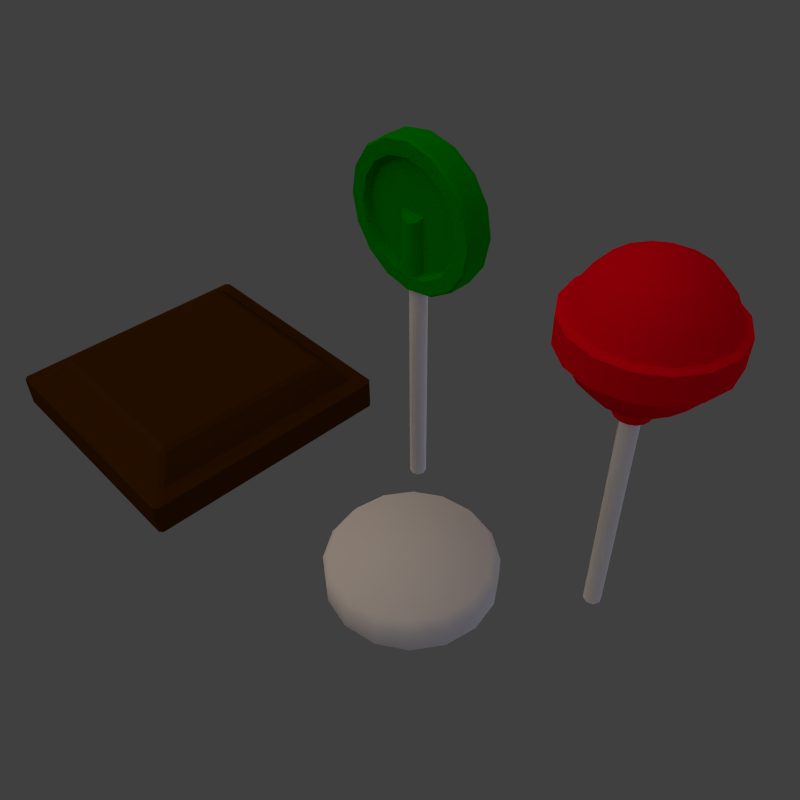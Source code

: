 # Source: candy_pack.blend  (saved by Blender 2.69.0; exported with 4.5.12 LTS)
import bpy
from mathutils import Matrix  # noqa: F401  (used for matrix-valued properties, if any)

bpy.ops.wm.read_factory_settings(use_empty=True)
scene = bpy.context.scene
scene.name = 'Scene'

# ---- collections
col_collection_1 = bpy.data.collections.new('Collection 1'); scene.collection.children.link(col_collection_1)

# ---- materials (node trees are filled in below, after node groups)
mat_whitepeppermint = bpy.data.materials.new('WhitePeppermint')
mat_whitepeppermint.alpha_threshold = 0.0
mat_whitepeppermint.use_transparent_shadow = False
mat_whitepeppermint.roughness = 0.5
mat_whitepeppermint.specular_intensity = 1.0
mat_whitepeppermint.line_color = (0.0, 0.0, 0.0, 1.0)
mat_chocolate = bpy.data.materials.new('Chocolate')
mat_chocolate.alpha_threshold = 0.0
mat_chocolate.use_transparent_shadow = False
mat_chocolate.diffuse_color = (0.06, 0.02, 0.0, 1.0)
mat_chocolate.specular_color = (0.7638, 0.652, 0.4738)
mat_chocolate.roughness = 0.5
mat_chocolate.specular_intensity = 0.35
mat_chocolate.line_color = (0.0, 0.0, 0.0, 1.0)
mat_hardcandygreen = bpy.data.materials.new('HardCandyGreen')
mat_hardcandygreen.alpha_threshold = 0.0
mat_hardcandygreen.use_transparent_shadow = False
mat_hardcandygreen.preview_render_type = 'SHADERBALL'
mat_hardcandygreen.diffuse_color = (0.0, 0.3354, 0.0, 1.0)
mat_hardcandygreen.roughness = 0.5
mat_hardcandygreen.specular_intensity = 1.0
mat_hardcandygreen.line_color = (0.0, 0.0, 0.0, 0.8)
mat_papermatte = bpy.data.materials.new('PaperMatte')
mat_papermatte.alpha_threshold = 0.0
mat_papermatte.use_transparent_shadow = False
mat_papermatte.diffuse_color = (0.9, 0.9, 0.9, 1.0)
mat_papermatte.roughness = 0.5
mat_papermatte.specular_intensity = 0.0
mat_papermatte.line_color = (0.0, 0.0, 0.0, 1.0)
mat_hardcandyred = bpy.data.materials.new('HardCandyRed')
mat_hardcandyred.alpha_threshold = 0.0
mat_hardcandyred.use_transparent_shadow = False
mat_hardcandyred.preview_render_type = 'SHADERBALL'
mat_hardcandyred.diffuse_color = (0.7999, 0.0, 0.01011, 1.0)
mat_hardcandyred.roughness = 0.5
mat_hardcandyred.specular_intensity = 1.0
mat_hardcandyred.line_color = (0.0, 0.0, 0.0, 0.8)

# ---- material node trees

# ---- world
world_world = bpy.data.worlds.new('World'); scene.world = world_world
world_world.color = (0.05088, 0.05088, 0.05088)
world_world.use_sun_shadow = False
world_world.sun_shadow_jitter_overblur = 0.0
world_world.cycles.sampling_method = 'MANUAL'
world_world.cycles.sample_map_resolution = 256
world_world.light_settings.ao_factor = 0.33

# ---- cameras
cam_camera = bpy.data.cameras.new('Camera')
cam_camera.clip_end = 100.0
cam_camera.lens = 35.0
cam_camera.sensor_width = 32.0
cam_camera.sensor_height = 18.0
cam_camera.ortho_scale = 7.314
cam_camera.dof.focus_distance = 0.0
cam_camera.dof.aperture_fstop = 128.0

# ---- lights
light_filllight = bpy.data.lights.new('FillLight', 'SUN')
light_filllight.color = (0.6961, 0.6865, 1.0)
light_filllight.transmission_factor = 0.0
light_filllight.angle = 1.571
light_filllight.energy = 0.25
light_filllight.shadow_buffer_clip_start = 0.5
light_filllight.shadow_soft_size = 1.0
light_filllight.shadow_cascade_max_distance = 1000.0
light_filllight.cycles.use_multiple_importance_sampling = False
light_keylight = bpy.data.lights.new('KeyLight', 'SUN')
light_keylight.color = (0.814, 0.6377, 0.5099)
light_keylight.transmission_factor = 0.0
light_keylight.angle = 1.571
light_keylight.energy = 1.0
light_keylight.shadow_buffer_clip_start = 0.5
light_keylight.shadow_soft_size = 1.0
light_keylight.shadow_cascade_max_distance = 1000.0
light_keylight.cycles.use_multiple_importance_sampling = False
light_rimlight = bpy.data.lights.new('RimLight', 'SUN')
light_rimlight.color = (0.7067, 0.7067, 0.7067)
light_rimlight.transmission_factor = 0.0
light_rimlight.angle = 1.571
light_rimlight.energy = 0.5
light_rimlight.shadow_buffer_clip_start = 0.5
light_rimlight.shadow_soft_size = 1.0
light_rimlight.shadow_cascade_max_distance = 1000.0
light_rimlight.cycles.use_multiple_importance_sampling = False

# ---- meshes
me_peppermintmesh = bpy.data.meshes.new('PeppermintMesh')
me_peppermintmesh.from_pydata([(0.0, 0.021, 0.01265), (-0.008036, 0.0194, 0.01265), (-0.01485, 0.01485, 0.01265), (-0.0194, 0.008036, 0.01265), (-0.021, -9.179e-10, 0.01265), (-0.0194, -0.008036, 0.01265), (-0.01485, -0.01485, 0.01265), (-0.008036, -0.0194, 0.01265), (-3.171e-09, -0.021, 0.01265), (0.008036, -0.0194, 0.01265), (0.01485, -0.01485, 0.01265), (0.0194, -0.008036, 0.01265), (0.021, 2.504e-10, 0.01265), (0.0194, 0.008036, 0.01265), (0.01485, 0.01485, 0.01265), (0.008036, 0.0194, 0.01265), (7.823e-11, 0.0231, 0.009707), (-0.00884, 0.02134, 0.009707), (-0.01633, 0.01633, 0.009707), (-0.02134, 0.00884, 0.009707), (-0.0231, -1.033e-09, 0.009707), (-0.02134, -0.00884, 0.009707), (-0.01633, -0.01633, 0.009707), (-0.00884, -0.02134, 0.009707), (-3.41e-09, -0.0231, 0.009707), (0.00884, -0.02134, 0.009707), (0.01633, -0.01633, 0.009707), (0.02134, -0.00884, 0.009707), (0.0231, 2.52e-10, 0.009707), (0.02134, 0.00884, 0.009707), (0.01633, 0.01633, 0.009707), (0.00884, 0.02134, 0.009707), (7.823e-11, 0.0231, 0.002987), (-0.00884, 0.02134, 0.002987), (-0.01633, 0.01633, 0.002987), (-0.02134, 0.00884, 0.002987), (-3.41e-09, -0.0231, 0.002987), (0.00884, -0.02134, 0.002987), (0.01633, -0.01633, 0.002987), (0.02134, -0.00884, 0.002987), (0.0231, 2.52e-10, 0.002987), (0.02134, 0.00884, 0.002987), (0.01633, 0.01633, 0.002987), (0.00884, 0.02134, 0.002987), (7.927e-10, 0.021, 4.681e-05), (0.008036, 0.0194, 4.681e-05), (0.01485, 0.01485, 4.681e-05), (0.0194, 0.008036, 4.681e-05), (0.021, 4.928e-10, 4.681e-05), (0.0194, -0.008036, 4.681e-05), (0.01485, -0.01485, 4.68e-05), (0.008036, -0.0194, 4.68e-05), (3.964e-09, -0.021, 4.68e-05), (-0.008036, -0.0194, 4.68e-05), (-0.01485, -0.01485, 4.68e-05), (-0.0194, -0.008036, 4.68e-05), (-0.021, 1.661e-09, 4.68e-05), (-0.0194, 0.008036, 4.68e-05), (-0.01485, 0.01485, 4.681e-05), (-0.008036, 0.0194, 4.681e-05), (-0.00884, -0.02134, 0.002987), (-0.01633, -0.01633, 0.002987), (-0.02134, -0.00884, 0.002987), (-0.0231, 1.098e-09, 0.002987), (-1.252e-09, 0.0, 0.01265), (1.878e-09, 1.252e-09, 4.681e-05)], [], [(5, 21, 22, 6), (3, 19, 20, 4), (14, 30, 31, 15), (1, 17, 18, 2), (12, 28, 29, 13), (10, 26, 27, 11), (8, 24, 25, 9), (6, 22, 23, 7), (4, 20, 21, 5), (15, 31, 16, 0), (2, 18, 19, 3), (13, 29, 30, 14), (0, 16, 17, 1), (11, 27, 28, 12), (9, 25, 26, 10), (7, 23, 24, 8), (16, 32, 33, 17), (27, 39, 40, 28), (25, 37, 38, 26), (30, 42, 43, 31), (17, 33, 34, 18), (28, 40, 41, 29), (26, 38, 39, 27), (24, 36, 37, 25), (31, 43, 32, 16), (18, 34, 35, 19), (29, 41, 42, 30), (54, 61, 62, 55), (55, 62, 63, 56), (53, 60, 61, 54), (23, 60, 36, 24), (21, 62, 61, 22), (19, 35, 63, 20), (22, 61, 60, 23), (20, 63, 62, 21), (49, 39, 38, 50), (47, 41, 40, 48), (58, 34, 33, 59), (45, 43, 42, 46), (56, 63, 35, 57), (52, 36, 60, 53), (50, 38, 37, 51), (48, 40, 39, 49), (59, 33, 32, 44), (46, 42, 41, 47), (57, 35, 34, 58), (44, 32, 43, 45), (51, 37, 36, 52), (5, 64, 4), (0, 64, 15), (3, 64, 2), (14, 64, 13), (1, 64, 0), (12, 64, 11), (10, 64, 9), (8, 64, 7), (6, 64, 5), (4, 64, 3), (15, 64, 14), (2, 64, 1), (13, 64, 12), (11, 64, 10), (9, 64, 8), (7, 64, 6), (57, 65, 56), (46, 65, 45), (59, 65, 58), (48, 65, 47), (50, 65, 49), (52, 65, 51), (54, 65, 53), (56, 65, 55), (45, 65, 44), (58, 65, 57), (47, 65, 46), (44, 65, 59), (49, 65, 48), (51, 65, 50), (53, 65, 52), (55, 65, 54)])
me_peppermintmesh.polygons.foreach_set('use_smooth', [True] * 80)
_uv = me_peppermintmesh.uv_layers.new(name='UVMap')
_uv.uv.foreach_set('vector', [0.5143, 0.5675, 0.4779, 0.5439, 0.4358, 0.6456, 0.4784, 0.6535, 0.6665, 0.4663, 0.6574, 0.4239, 0.5557, 0.466, 0.5803, 0.5018, 0.9466, 0.7478, 0.9892, 0.7557, 0.9892, 0.6456, 0.9468, 0.6546, 0.8456, 0.5024, 0.8692, 0.466, 0.7675, 0.4239, 0.7596, 0.4665, 0.8447, 0.8995, 0.8692, 0.9352, 0.9471, 0.8574, 0.9107, 0.8337, 0.6654, 0.9347, 0.6574, 0.9773, 0.7675, 0.9773, 0.7585, 0.9349, 0.5136, 0.8328, 0.4779, 0.8574, 0.5557, 0.9352, 0.5794, 0.8989, 0.4784, 0.6535, 0.4358, 0.6456, 0.4358, 0.7557, 0.4782, 0.7467, 0.5803, 0.5018, 0.5557, 0.466, 0.4779, 0.5439, 0.5143, 0.5675, 0.9468, 0.6546, 0.9892, 0.6456, 0.9471, 0.5439, 0.9113, 0.5684, 0.7596, 0.4665, 0.7675, 0.4239, 0.6574, 0.4239, 0.6665, 0.4663, 0.9107, 0.8337, 0.9471, 0.8574, 0.9892, 0.7557, 0.9466, 0.7478, 0.9113, 0.5684, 0.9471, 0.5439, 0.8692, 0.466, 0.8456, 0.5024, 0.7585, 0.9349, 0.7675, 0.9773, 0.8692, 0.9352, 0.8447, 0.8995, 0.5794, 0.8989, 0.5557, 0.9352, 0.6574, 0.9773, 0.6654, 0.9347, 0.4782, 0.7467, 0.4358, 0.7557, 0.4779, 0.8574, 0.5136, 0.8328, 0.4265, 0.7818, 0.4265, 0.7046, 0.3229, 0.7046, 0.3229, 0.7818, 0.3229, 0.8711, 0.3229, 0.9484, 0.4265, 0.9484, 0.4265, 0.8711, 0.1157, 0.8711, 0.1157, 0.9484, 0.2193, 0.9484, 0.2193, 0.8711, 0.2194, 0.621, 0.2194, 0.6982, 0.323, 0.6982, 0.323, 0.621, 0.3229, 0.7818, 0.3229, 0.7046, 0.2193, 0.7046, 0.2193, 0.7818, 0.01215, 0.621, 0.01215, 0.6982, 0.1158, 0.6982, 0.1158, 0.621, 0.2193, 0.8711, 0.2193, 0.9484, 0.3229, 0.9484, 0.3229, 0.8711, 0.01204, 0.8711, 0.01204, 0.9484, 0.1157, 0.9484, 0.1157, 0.8711, 0.323, 0.621, 0.323, 0.6982, 0.4266, 0.6982, 0.4266, 0.621, 0.2193, 0.7818, 0.2193, 0.7046, 0.1157, 0.7046, 0.1157, 0.7818, 0.1158, 0.621, 0.1158, 0.6982, 0.2194, 0.6982, 0.2194, 0.621, 0.1115, 0.1714, 0.07528, 0.148, 0.0337, 0.249, 0.07589, 0.2569, 0.07589, 0.2569, 0.0337, 0.249, 0.0337, 0.3576, 0.07538, 0.3491, 0.1771, 0.1058, 0.1526, 0.07026, 0.07528, 0.148, 0.1115, 0.1714, 0.1157, 0.8651, 0.1157, 0.7879, 0.01204, 0.7879, 0.01204, 0.8651, 0.3229, 0.8651, 0.3229, 0.7879, 0.2193, 0.7879, 0.2193, 0.8651, 0.1157, 0.7818, 0.1157, 0.7046, 0.01204, 0.7046, 0.01204, 0.7818, 0.2193, 0.8651, 0.2193, 0.7879, 0.1157, 0.7879, 0.1157, 0.8651, 0.4265, 0.8651, 0.4265, 0.7879, 0.3229, 0.7879, 0.3229, 0.8651, 0.5089, 0.1724, 0.5449, 0.1476, 0.4663, 0.06945, 0.4427, 0.1061, 0.5429, 0.3542, 0.5873, 0.3636, 0.5878, 0.2505, 0.5445, 0.2595, 0.1732, 0.5, 0.1484, 0.5346, 0.2478, 0.5791, 0.2579, 0.5372, 0.4379, 0.5061, 0.4607, 0.5433, 0.5416, 0.467, 0.5058, 0.4412, 0.07538, 0.3491, 0.0337, 0.3576, 0.0741, 0.457, 0.109, 0.4344, 0.2631, 0.07025, 0.254, 0.02788, 0.1526, 0.07026, 0.1771, 0.1058, 0.4427, 0.1061, 0.4663, 0.06945, 0.3641, 0.02752, 0.3563, 0.07026, 0.5445, 0.2595, 0.5878, 0.2505, 0.5449, 0.1476, 0.5089, 0.1724, 0.2579, 0.5372, 0.2478, 0.5791, 0.3575, 0.5824, 0.3508, 0.5396, 0.5058, 0.4412, 0.5416, 0.467, 0.5873, 0.3636, 0.5429, 0.3542, 0.109, 0.4344, 0.0741, 0.457, 0.1484, 0.5346, 0.1732, 0.5, 0.3508, 0.5396, 0.3575, 0.5824, 0.4607, 0.5433, 0.4379, 0.5061, 0.3563, 0.07026, 0.3641, 0.02752, 0.254, 0.02788, 0.2631, 0.07025, 0.5143, 0.5675, 0.7125, 0.7006, 0.5803, 0.5018, 0.9113, 0.5684, 0.7125, 0.7006, 0.9468, 0.6546, 0.6665, 0.4663, 0.7125, 0.7006, 0.7596, 0.4665, 0.9466, 0.7478, 0.7125, 0.7006, 0.9107, 0.8337, 0.8456, 0.5024, 0.7125, 0.7006, 0.9113, 0.5684, 0.8447, 0.8995, 0.7125, 0.7006, 0.7585, 0.9349, 0.6654, 0.9347, 0.7125, 0.7006, 0.5794, 0.8989, 0.5136, 0.8328, 0.7125, 0.7006, 0.4782, 0.7467, 0.4784, 0.6535, 0.7125, 0.7006, 0.5143, 0.5675, 0.5803, 0.5018, 0.7125, 0.7006, 0.6665, 0.4663, 0.9468, 0.6546, 0.7125, 0.7006, 0.9466, 0.7478, 0.7596, 0.4665, 0.7125, 0.7006, 0.8456, 0.5024, 0.9107, 0.8337, 0.7125, 0.7006, 0.8447, 0.8995, 0.7585, 0.9349, 0.7125, 0.7006, 0.6654, 0.9347, 0.5794, 0.8989, 0.7125, 0.7006, 0.5136, 0.8328, 0.4782, 0.7467, 0.7125, 0.7006, 0.4784, 0.6535, 0.109, 0.4344, 0.3083, 0.3046, 0.07538, 0.3491, 0.5058, 0.4412, 0.3083, 0.3046, 0.4379, 0.5061, 0.2579, 0.5372, 0.3083, 0.3046, 0.1732, 0.5, 0.5445, 0.2595, 0.3083, 0.3046, 0.5429, 0.3542, 0.4427, 0.1061, 0.3083, 0.3046, 0.5089, 0.1724, 0.2631, 0.07025, 0.3083, 0.3046, 0.3563, 0.07026, 0.1115, 0.1714, 0.3083, 0.3046, 0.1771, 0.1058, 0.07538, 0.3491, 0.3083, 0.3046, 0.07589, 0.2569, 0.4379, 0.5061, 0.3083, 0.3046, 0.3508, 0.5396, 0.1732, 0.5, 0.3083, 0.3046, 0.109, 0.4344, 0.5429, 0.3542, 0.3083, 0.3046, 0.5058, 0.4412, 0.3508, 0.5396, 0.3083, 0.3046, 0.2579, 0.5372, 0.5089, 0.1724, 0.3083, 0.3046, 0.5445, 0.2595, 0.3563, 0.07026, 0.3083, 0.3046, 0.4427, 0.1061, 0.1771, 0.1058, 0.3083, 0.3046, 0.2631, 0.07025, 0.07589, 0.2569, 0.3083, 0.3046, 0.1115, 0.1714])
me_peppermintmesh.materials.append(mat_whitepeppermint)
me_peppermintmesh.use_remesh_preserve_volume = False
me_peppermintmesh.use_remesh_preserve_attributes = False
me_peppermintmesh.use_mirror_vertex_groups = False
me_peppermintmesh.update()
me_chocolatesquaremesh = bpy.data.meshes.new('ChocolateSquareMesh')
me_chocolatesquaremesh.from_pydata([(-0.03524, -0.03391, 0.01165), (-0.02956, -0.02824, 0.01795), (-0.02956, 0.02824, 0.01795), (-0.03524, 0.03391, 0.01165), (-0.03391, 0.03524, 0.01165), (-0.02824, 0.02956, 0.01795), (0.02824, 0.02956, 0.01795), (0.03391, 0.03524, 0.01165), (0.03524, 0.03391, 0.01165), (0.02956, 0.02824, 0.01795), (0.02956, -0.02824, 0.01795), (0.03524, -0.03391, 0.01165), (0.03391, -0.03524, 0.01165), (0.02824, -0.02956, 0.01795), (-0.02824, -0.02956, 0.01795), (-0.03391, -0.03524, 0.01165), (0.04, 0.0388, 0.0012), (0.04, 0.0388, 0.0108), (0.04, -0.0388, 0.0108), (0.04, -0.0388, 0.0012), (-0.02772, -0.02772, 0.0188), (0.02772, -0.02772, 0.0188), (0.02772, 0.02772, 0.0188), (-0.02772, 0.02772, 0.0188), (0.0388, -0.0388, 0.0), (-0.0388, -0.0388, 0.0), (-0.0388, 0.0388, 0.0), (0.0388, 0.0388, 0.0), (-0.04, -0.0388, 0.0012), (-0.04, -0.0388, 0.0108), (-0.04, 0.0388, 0.0108), (-0.04, 0.0388, 0.0012), (-0.0388, 0.04, 0.0012), (-0.0388, 0.04, 0.0108), (0.0388, 0.04, 0.0108), (0.0388, 0.04, 0.0012), (0.0388, -0.04, 0.0012), (0.0388, -0.04, 0.0108), (-0.0388, -0.04, 0.0108), (-0.0388, -0.04, 0.0012)], [], [(1, 2, 3, 0), (5, 6, 7, 4), (9, 10, 11, 8), (13, 14, 15, 12), (17, 18, 19, 16), (21, 22, 23, 20), (25, 26, 27, 24), (29, 30, 31, 28), (33, 34, 35, 32), (37, 38, 39, 36), (7, 6, 9, 8), (0, 3, 30, 29), (27, 35, 16), (11, 10, 13, 12), (19, 36, 24), (4, 7, 34, 33), (39, 28, 25), (31, 32, 26), (23, 22, 6, 5), (8, 11, 18, 17), (36, 39, 25, 24), (14, 13, 21, 20), (5, 2, 23), (12, 37, 18, 11), (3, 2, 5, 4), (12, 15, 38, 37), (1, 14, 20), (13, 10, 21), (9, 6, 22), (19, 18, 37, 36), (27, 26, 32, 35), (1, 0, 15, 14), (29, 38, 15, 0), (4, 33, 30, 3), (24, 27, 16, 19), (22, 21, 10, 9), (31, 30, 33, 32), (29, 28, 39, 38), (26, 25, 28, 31), (8, 17, 34, 7), (17, 16, 35, 34), (2, 1, 20, 23)])
_k = set([(0, 1), (0, 3), (0, 15), (1, 2), (1, 14), (1, 20), (2, 3), (2, 5), (2, 23), (3, 4), (4, 5), (4, 7), (5, 6), (5, 23), (6, 7), (6, 9), (6, 22), (7, 8), (8, 9), (8, 11), (9, 10), (9, 22), (10, 11), (10, 13), (10, 21), (11, 12), (12, 13), (12, 15), (13, 14), (13, 21), (14, 15), (14, 20), (16, 17), (16, 19), (17, 18), (17, 34), (18, 19), (18, 37), (20, 21), (20, 23), (21, 22), (22, 23), (24, 25), (24, 27), (25, 26), (26, 27), (28, 29), (28, 31), (29, 30), (29, 38), (30, 31), (30, 33), (32, 33), (32, 35), (33, 34), (34, 35), (36, 37), (36, 39), (37, 38), (38, 39)])
me_chocolatesquaremesh.attributes.new('sharp_edge', 'BOOLEAN', 'EDGE').data.foreach_set('value', [ (min(e.vertices), max(e.vertices)) in _k for e in me_chocolatesquaremesh.edges])
_uv = me_chocolatesquaremesh.uv_layers.new(name='UVMap')
_uv.uv.foreach_set('vector', [0.8985, 0.425, 0.5817, 0.4227, 0.5343, 0.3764, 0.944, 0.3767, 0.5738, 0.4308, 0.5725, 0.7475, 0.5263, 0.7949, 0.5255, 0.3851, 0.5806, 0.7554, 0.8974, 0.7577, 0.9448, 0.804, 0.5349, 0.8036, 0.9052, 0.7496, 0.9066, 0.4329, 0.9528, 0.3854, 0.9535, 0.7953, 0.917, 0.9089, 0.4712, 0.9089, 0.4712, 0.8538, 0.917, 0.8538, 0.8937, 0.746, 0.5842, 0.7438, 0.5854, 0.4343, 0.8949, 0.4366, 0.01642, 0.3832, 0.4613, 0.3839, 0.4628, 0.8286, 0.01795, 0.8279, 0.02542, 0.9253, 0.4712, 0.9253, 0.4712, 0.9804, 0.02542, 0.9804, 0.481, 0.9253, 0.9268, 0.9253, 0.9268, 0.9804, 0.481, 0.9804, 0.4615, 0.9089, 0.01567, 0.9089, 0.01567, 0.8538, 0.4615, 0.8538, 0.5263, 0.7949, 0.5725, 0.7475, 0.5806, 0.7554, 0.5349, 0.8036, 0.944, 0.3767, 0.5343, 0.3764, 0.5031, 0.3465, 0.9753, 0.3471, 0.4628, 0.8286, 0.4732, 0.8304, 0.465, 0.8386, 0.9448, 0.804, 0.8974, 0.7577, 0.9052, 0.7496, 0.9535, 0.7953, 0.01612, 0.8383, 0.007962, 0.8301, 0.01795, 0.8279, 0.5255, 0.3851, 0.5263, 0.7949, 0.4965, 0.8259, 0.4958, 0.3539, 0.005979, 0.3814, 0.01426, 0.3731, 0.01642, 0.3832, 0.4631, 0.3735, 0.4713, 0.3817, 0.4613, 0.3839, 0.5854, 0.4343, 0.5842, 0.7438, 0.5725, 0.7475, 0.5738, 0.4308, 0.5349, 0.8036, 0.9448, 0.804, 0.9759, 0.8338, 0.5038, 0.8333, 0.007962, 0.8301, 0.005979, 0.3814, 0.01642, 0.3832, 0.01795, 0.8279, 0.9066, 0.4329, 0.9052, 0.7496, 0.8937, 0.746, 0.8949, 0.4366, 0.5738, 0.4308, 0.5817, 0.4227, 0.5854, 0.4343, 0.9535, 0.7953, 0.9832, 0.8265, 0.9759, 0.8338, 0.9448, 0.804, 0.5343, 0.3764, 0.5817, 0.4227, 0.5738, 0.4308, 0.5255, 0.3851, 0.9535, 0.7953, 0.9528, 0.3854, 0.9826, 0.3545, 0.9832, 0.8265, 0.8985, 0.425, 0.9066, 0.4329, 0.8949, 0.4366, 0.9052, 0.7496, 0.8974, 0.7577, 0.8937, 0.746, 0.5806, 0.7554, 0.5725, 0.7475, 0.5842, 0.7438, 0.4712, 0.8538, 0.4712, 0.9089, 0.4615, 0.9089, 0.4615, 0.8538, 0.4628, 0.8286, 0.4613, 0.3839, 0.4713, 0.3817, 0.4732, 0.8304, 0.8985, 0.425, 0.944, 0.3767, 0.9528, 0.3854, 0.9066, 0.4329, 0.9753, 0.3471, 0.9826, 0.3545, 0.9528, 0.3854, 0.944, 0.3767, 0.5255, 0.3851, 0.4958, 0.3539, 0.5031, 0.3465, 0.5343, 0.3764, 0.01795, 0.8279, 0.4628, 0.8286, 0.465, 0.8386, 0.01612, 0.8383, 0.5842, 0.7438, 0.8937, 0.746, 0.8974, 0.7577, 0.5806, 0.7554, 0.4712, 0.9804, 0.4712, 0.9253, 0.481, 0.9253, 0.481, 0.9804, 0.02542, 0.9253, 0.02542, 0.9804, 0.01567, 0.9804, 0.01567, 0.9253, 0.4613, 0.3839, 0.01642, 0.3832, 0.01426, 0.3731, 0.4631, 0.3735, 0.5349, 0.8036, 0.5038, 0.8333, 0.4965, 0.8259, 0.5263, 0.7949, 0.917, 0.9089, 0.917, 0.8538, 0.9268, 0.8538, 0.9268, 0.9089, 0.5817, 0.4227, 0.8985, 0.425, 0.8949, 0.4366, 0.5854, 0.4343])
me_chocolatesquaremesh.materials.append(mat_chocolate)
me_chocolatesquaremesh.use_remesh_preserve_volume = False
me_chocolatesquaremesh.use_remesh_preserve_attributes = False
me_chocolatesquaremesh.use_mirror_vertex_groups = False
me_chocolatesquaremesh.update()
me_lollipopdiscmesh = bpy.data.meshes.new('LollipopDiscMesh')
me_lollipopdiscmesh.from_pydata([(0.01148, 0.006, 0.1596), (0.02121, 0.006, 0.1531), (0.03, 0.006, 0.1319), (0.01148, 0.006, 0.1042), (4.53e-09, 0.006, 0.1019), (-0.01148, 0.006, 0.1042), (-0.02121, 0.006, 0.1107), (0.02772, -0.006, 0.1434), (0.03, -0.006, 0.1319), (0.02772, -0.006, 0.1204), (0.02121, -0.006, 0.1107), (0.01148, -0.006, 0.1042), (-5.794e-08, -0.006, 0.1019), (-0.01148, -0.006, 0.1042), (-0.02217, 0.006, 0.1411), (-0.02217, 0.006, 0.1227), (-0.009184, 0.006, 0.1097), (3.157e-09, 0.005998, 0.1079), (0.009184, 0.006, 0.1097), (0.01697, 0.006, 0.1149), (0.02217, 0.006, 0.1227), (0.02087, 0.002824, 0.1232), (0.01597, 0.002824, 0.1158), (-0.02087, 0.002824, 0.1232), (-0.02259, 0.002824, 0.1318), (0.008645, -0.002824, 0.1527), (0.01597, -0.002824, 0.1478), (0.02087, -0.002824, 0.1405), (0.02259, -0.002824, 0.1318), (0.02087, -0.002824, 0.1232), (0.01597, -0.002824, 0.1158), (0.008645, -0.002824, 0.1109), (-0.008645, -0.002824, 0.1109), (-0.01597, -0.002824, 0.1158), (-0.02087, -0.002824, 0.1232), (-0.02259, -0.002824, 0.1318), (-0.02087, -0.002824, 0.1405), (-0.01597, -0.002824, 0.1478), (-0.008645, -0.002824, 0.1527), (2.049e-10, -0.002824, 0.1544), (6.535e-10, -0.006, 0.1559), (-0.009184, -0.006, 0.1541), (-0.01697, -0.006, 0.1489), (-0.02217, -0.006, 0.1411), (-0.024, -0.006, 0.1319), (-0.02217, -0.006, 0.1227), (-0.01697, -0.006, 0.1149), (-0.009184, -0.006, 0.1097), (-1.533e-09, -0.005996, 0.1079), (0.009184, -0.006, 0.1097), (0.01697, -0.006, 0.1149), (0.02217, -0.006, 0.1227), (0.024, -0.006, 0.1319), (0.02217, -0.006, 0.1411), (0.01697, -0.006, 0.1489), (0.009184, -0.006, 0.1541), (0.01148, -0.006, 0.1596), (0.02121, -0.006, 0.1531), (-0.02121, -0.006, 0.1107), (-0.02772, -0.006, 0.1204), (-0.03, -0.006, 0.1319), (-0.02772, -0.006, 0.1434), (-0.02121, -0.006, 0.1531), (-0.01148, -0.006, 0.1596), (9.06e-10, -0.006, 0.1619), (5.162e-11, 0.003695, 3.591e-05), (0.002613, 0.002613, 3.591e-05), (0.003695, 3.852e-09, 3.591e-05), (0.002613, -0.002613, 3.591e-05), (-2.714e-10, -0.003695, 3.591e-05), (-0.002613, -0.002613, 3.591e-05), (-0.003695, 4.057e-09, 3.591e-05), (-0.002613, 0.002613, 3.591e-05), (-1.064e-09, 0.003695, 0.1283), (0.002613, 0.002613, 0.1283), (0.003695, 6.289e-09, 0.1283), (0.002613, -0.002613, 0.1283), (-3.651e-11, -0.003695, 0.1283), (-0.002613, -0.002613, 0.1283), (-0.003695, 6.465e-09, 0.1283), (-0.002613, 0.002613, 0.1283), (5.162e-11, 4.013e-09, 3.591e-05), (5.162e-11, 4.013e-09, 0.1283), (-0.005432, -0.003007, 0.1338), (-0.003841, -0.005118, 0.1319), (-1.151e-11, -0.005993, 0.1302), (0.003841, -0.005118, 0.1319), (0.005432, -0.003007, 0.1338), (-0.00544, -0.00283, 0.1104), (-0.003841, -0.005118, 0.1086), (0.003841, -0.005118, 0.1086), (0.00544, -0.00283, 0.1104), (-0.00544, 0.00283, 0.1104), (-0.003841, 0.005118, 0.1086), (0.003841, 0.005118, 0.1086), (0.00544, 0.00283, 0.1104), (-0.005432, 0.003007, 0.1338), (-0.003841, 0.005118, 0.1319), (9.164e-10, 0.005993, 0.1302), (0.003841, 0.005118, 0.1319), (0.005432, 0.003007, 0.1338), (1.119e-16, 0.006, 0.1619), (0.02772, 0.006, 0.1434), (0.02772, 0.006, 0.1204), (0.02121, 0.006, 0.1107), (-0.02121, 0.006, 0.1531), (-0.01148, 0.006, 0.1596), (-0.009184, 0.006, 0.1541), (-0.01697, 0.006, 0.1489), (-0.024, 0.006, 0.1319), (-0.01697, 0.006, 0.1149), (0.024, 0.006, 0.1319), (0.02217, 0.006, 0.1411), (0.01697, 0.006, 0.1489), (0.009184, 0.006, 0.1541), (2.524e-10, 0.006, 0.1559), (2.537e-10, 0.002824, 0.1544), (0.008645, 0.002824, 0.1527), (0.01597, 0.002824, 0.1478), (0.02087, 0.002824, 0.1405), (0.02259, 0.002824, 0.1318), (0.008645, 0.002824, 0.1109), (-0.008645, 0.002824, 0.1109), (-0.01597, 0.002824, 0.1158), (-0.02087, 0.002824, 0.1405), (-0.01597, 0.002824, 0.1478), (-0.008645, 0.002824, 0.1527), (-0.02772, 0.006, 0.1204), (-0.03, 0.006, 0.1319), (-0.02772, 0.006, 0.1434), (0.01179, 0.004763, 0.1604), (0.02179, 0.004763, 0.1537), (0.03081, 0.004763, 0.1319), (0.01179, 0.004763, 0.1034), (4.876e-09, 0.004763, 0.1011), (-0.01179, 0.004763, 0.1034), (-0.02179, 0.004763, 0.1101), (0.02847, -0.004763, 0.1437), (0.03081, -0.004763, 0.1319), (0.02847, -0.004763, 0.1201), (0.02179, -0.004763, 0.1101), (0.01179, -0.004763, 0.1034), (-5.928e-08, -0.004763, 0.1011), (-0.01179, -0.004763, 0.1034), (0.01179, -0.004763, 0.1604), (0.02179, -0.004763, 0.1537), (-0.02179, -0.004763, 0.1101), (-0.02847, -0.004763, 0.1201), (-0.03081, -0.004763, 0.1319), (-0.02847, -0.004763, 0.1437), (-0.02179, -0.004763, 0.1537), (-0.01179, -0.004763, 0.1604), (1.155e-09, -0.004763, 0.1627), (2.242e-10, 0.004763, 0.1627), (0.02847, 0.004763, 0.1437), (0.02847, 0.004763, 0.1201), (0.02179, 0.004763, 0.1101), (-0.02179, 0.004763, 0.1537), (-0.01179, 0.004763, 0.1604), (-0.02847, 0.004763, 0.1201), (-0.03081, 0.004763, 0.1319), (-0.02847, 0.004763, 0.1437)], [], [(103, 2, 132, 155), (64, 56, 144, 152), (9, 10, 140, 139), (127, 6, 136, 159), (102, 1, 131, 154), (58, 59, 147, 146), (4, 3, 133, 134), (104, 103, 155, 156), (3, 104, 156, 133), (60, 61, 149, 148), (5, 4, 134, 135), (101, 106, 158, 153), (6, 5, 135, 136), (62, 63, 151, 150), (1, 0, 130, 131), (13, 58, 146, 143), (105, 106, 107, 108), (5, 6, 110, 16), (4, 5, 16, 17), (3, 4, 17, 18), (104, 3, 18, 19), (103, 104, 19, 20), (102, 2, 111, 112), (1, 102, 112, 113), (0, 1, 113, 114), (115, 114, 117, 116), (112, 111, 120, 119), (111, 20, 21, 120), (19, 18, 121, 22), (14, 108, 125, 124), (55, 40, 39, 25), (54, 55, 25, 26), (53, 54, 26, 27), (52, 53, 27, 28), (51, 52, 28, 29), (50, 51, 29, 30), (49, 50, 30, 31), (46, 47, 32, 33), (45, 46, 33, 34), (44, 45, 34, 35), (43, 44, 35, 36), (42, 43, 36, 37), (41, 42, 37, 38), (40, 41, 38, 39), (64, 63, 41, 40), (63, 62, 42, 41), (62, 61, 43, 42), (61, 60, 44, 43), (60, 59, 45, 44), (59, 58, 46, 45), (58, 13, 47, 46), (13, 12, 48, 47), (12, 11, 49, 48), (11, 10, 50, 49), (10, 9, 51, 50), (9, 8, 52, 51), (8, 7, 53, 52), (7, 57, 54, 53), (57, 56, 55, 54), (56, 64, 40, 55), (81, 65, 66), (82, 74, 73), (81, 66, 67), (82, 75, 74), (81, 67, 68), (82, 76, 75), (81, 68, 69), (82, 77, 76), (81, 69, 70), (82, 78, 77), (81, 70, 71), (82, 79, 78), (81, 71, 72), (82, 80, 79), (81, 72, 65), (82, 73, 80), (65, 73, 74, 66), (66, 74, 75, 67), (67, 75, 76, 68), (68, 76, 77, 69), (69, 77, 78, 70), (70, 78, 79, 71), (71, 79, 80, 72), (72, 80, 73, 65), (89, 84, 83, 88), (48, 85, 84, 89), (90, 86, 85, 48), (91, 87, 86, 90), (83, 84, 86, 87), (84, 85, 86), (47, 48, 89), (32, 47, 89, 88), (48, 49, 90), (31, 91, 90, 49), (32, 88, 83), (32, 83, 33), (33, 83, 34), (34, 83, 35), (31, 87, 91), (30, 87, 31), (29, 87, 30), (28, 87, 29), (39, 83, 87), (25, 39, 87), (25, 87, 26), (26, 87, 27), (27, 87, 28), (38, 83, 39), (37, 83, 38), (36, 83, 37), (35, 83, 36), (120, 100, 119), (119, 100, 118), (118, 100, 117), (117, 100, 116), (124, 96, 24), (125, 96, 124), (126, 96, 125), (126, 116, 96), (116, 100, 96), (24, 96, 23), (23, 96, 123), (123, 96, 122), (122, 96, 92), (21, 100, 120), (22, 100, 21), (121, 100, 22), (121, 95, 100), (122, 92, 93, 16), (17, 16, 93), (121, 18, 94, 95), (18, 17, 94), (99, 98, 97), (100, 99, 97, 96), (92, 96, 97, 93), (93, 97, 98, 17), (17, 98, 99, 94), (94, 99, 100, 95), (106, 101, 115, 107), (129, 105, 108, 14), (128, 129, 14, 109), (127, 128, 109, 15), (6, 127, 15, 110), (2, 103, 20, 111), (101, 0, 114, 115), (114, 113, 118, 117), (113, 112, 119, 118), (20, 19, 22, 21), (16, 110, 123, 122), (110, 15, 23, 123), (15, 109, 24, 23), (109, 14, 124, 24), (108, 107, 126, 125), (107, 115, 116, 126), (144, 130, 153, 152), (130, 144, 145, 131), (131, 145, 137, 154), (154, 137, 138, 132), (132, 138, 139, 155), (155, 139, 140, 156), (156, 140, 141, 133), (133, 141, 142, 134), (134, 142, 143, 135), (135, 143, 146, 136), (136, 146, 147, 159), (159, 147, 148, 160), (160, 148, 149, 161), (161, 149, 150, 157), (157, 150, 151, 158), (152, 153, 158, 151), (128, 127, 159, 160), (57, 7, 137, 145), (7, 8, 138, 137), (63, 64, 152, 151), (12, 13, 143, 142), (61, 62, 150, 149), (106, 105, 157, 158), (11, 12, 142, 141), (59, 60, 148, 147), (0, 101, 153, 130), (105, 129, 161, 157), (10, 11, 141, 140), (56, 57, 145, 144), (2, 102, 154, 132), (129, 128, 160, 161), (8, 9, 139, 138)])
me_lollipopdiscmesh.polygons.foreach_set('use_smooth', [True] * 186)
me_lollipopdiscmesh.polygons.foreach_set('material_index', [0, 0, 0, 0, 0, 0, 0, 0, 0, 0, 0, 0, 0, 0, 0, 0, 0, 0, 0, 0, 0, 0, 0, 0, 0, 0, 0, 0, 0, 0, 0, 0, 0, 0, 0, 0, 0, 0, 0, 0, 0, 0, 0, 0, 0, 0, 0, 0, 0, 0, 0, 0, 0, 0, 0, 0, 0, 0, 0, 0, 1, 1, 1, 1, 1, 1, 1, 1, 1, 1, 1, 1, 1, 1, 1, 1, 1, 1, 1, 1, 1, 1, 1, 1, 0, 0, 0, 0, 0, 0, 0, 0, 0, 0, 0, 0, 0, 0, 0, 0, 0, 0, 0, 0, 0, 0, 0, 0, 0, 0, 0, 0, 0, 0, 0, 0, 0, 0, 0, 0, 0, 0, 0, 0, 0, 0, 0, 0, 0, 0, 0, 0, 0, 0, 0, 0, 0, 0, 0, 0, 0, 0, 0, 0, 0, 0, 0, 0, 0, 0, 0, 0, 0, 0, 0, 0, 0, 0, 0, 0, 0, 0, 0, 0, 0, 0, 0, 0, 0, 0, 0, 0, 0, 0, 0, 0, 0, 0, 0, 0, 0, 0, 0, 0, 0, 0])
_k = set([(0, 1), (0, 101), (1, 102), (2, 102), (2, 103), (3, 4), (3, 104), (4, 5), (5, 6), (6, 127), (7, 8), (7, 57), (8, 9), (9, 10), (10, 11), (11, 12), (12, 13), (13, 58), (14, 108), (14, 109), (15, 109), (15, 110), (16, 17), (16, 110), (17, 18), (17, 93), (17, 94), (18, 19), (19, 20), (20, 111), (21, 22), (21, 120), (22, 121), (23, 24), (23, 123), (24, 124), (25, 26), (25, 39), (26, 27), (27, 28), (28, 29), (29, 30), (30, 31), (31, 91), (32, 33), (32, 88), (33, 34), (34, 35), (35, 36), (36, 37), (37, 38), (38, 39), (40, 41), (40, 55), (41, 42), (42, 43), (43, 44), (44, 45), (45, 46), (46, 47), (47, 48), (48, 49), (48, 89), (48, 90), (49, 50), (50, 51), (51, 52), (52, 53), (53, 54), (54, 55), (56, 57), (56, 64), (58, 59), (59, 60), (60, 61), (61, 62), (62, 63), (63, 64), (65, 66), (65, 72), (66, 67), (67, 68), (68, 69), (69, 70), (70, 71), (71, 72), (73, 74), (73, 80), (74, 75), (75, 76), (76, 77), (77, 78), (78, 79), (79, 80), (83, 84), (83, 87), (83, 88), (84, 85), (85, 86), (86, 87), (87, 91), (88, 89), (90, 91), (92, 93), (92, 96), (92, 122), (94, 95), (95, 100), (95, 121), (96, 97), (96, 100), (97, 98), (98, 99), (99, 100), (101, 106), (103, 104), (105, 106), (105, 129), (107, 108), (107, 115), (111, 112), (112, 113), (113, 114), (114, 115), (116, 117), (116, 126), (117, 118), (118, 119), (119, 120), (122, 123), (124, 125), (125, 126), (127, 128), (128, 129), (130, 131), (130, 153), (131, 154), (132, 154), (132, 155), (133, 134), (133, 156), (134, 135), (135, 136), (136, 159), (137, 138), (137, 145), (138, 139), (139, 140), (140, 141), (141, 142), (142, 143), (143, 146), (144, 145), (144, 152), (146, 147), (147, 148), (148, 149), (149, 150), (150, 151), (151, 152), (153, 158), (155, 156), (157, 158), (157, 161), (159, 160), (160, 161)])
me_lollipopdiscmesh.attributes.new('sharp_edge', 'BOOLEAN', 'EDGE').data.foreach_set('value', [ (min(e.vertices), max(e.vertices)) in _k for e in me_lollipopdiscmesh.edges])
_uv = me_lollipopdiscmesh.uv_layers.new(name='UVMap')
_uv.uv.foreach_set('vector', [0.7001, 0.2903, 0.7005, 0.3795, 0.6892, 0.3796, 0.6888, 0.2903, 0.6022, 0.7389, 0.6059, 0.6468, 0.6171, 0.6471, 0.6137, 0.7406, 0.6064, 0.2894, 0.6061, 0.2001, 0.6174, 0.2, 0.6177, 0.2893, 0.5049, 0.2894, 0.5046, 0.2001, 0.5159, 0.2, 0.5162, 0.2893, 0.7008, 0.4688, 0.7011, 0.5579, 0.6899, 0.5579, 0.6896, 0.4688, 0.5982, 0.201, 0.5986, 0.2903, 0.5873, 0.2903, 0.587, 0.201, 0.7033, 0.01942, 0.6997, 0.1116, 0.6885, 0.1114, 0.6918, 0.01773, 0.6997, 0.201, 0.7001, 0.2903, 0.6888, 0.2903, 0.6885, 0.201, 0.6997, 0.1116, 0.6997, 0.201, 0.6885, 0.201, 0.6885, 0.1114, 0.599, 0.3795, 0.5993, 0.4687, 0.5881, 0.4688, 0.5877, 0.3796, 0.5041, 0.1104, 0.5007, 0.019, 0.5125, 0.01733, 0.5155, 0.1102, 0.5007, 0.7389, 0.5043, 0.6468, 0.5156, 0.6471, 0.5122, 0.7406, 0.5046, 0.2001, 0.5041, 0.1104, 0.5155, 0.1102, 0.5159, 0.2, 0.5996, 0.5579, 0.5987, 0.6477, 0.5872, 0.6479, 0.5884, 0.5579, 0.7011, 0.5579, 0.7002, 0.6477, 0.6887, 0.6479, 0.6899, 0.5579, 0.5982, 0.1116, 0.5982, 0.201, 0.587, 0.201, 0.587, 0.1114, 0.4231, 0.4214, 0.3435, 0.4724, 0.326, 0.4279, 0.3897, 0.3864, 0.3426, 0.01864, 0.4258, 0.07169, 0.3908, 0.1069, 0.3249, 0.06427, 0.2488, 0.00446, 0.3426, 0.01864, 0.3249, 0.06427, 0.2494, 0.05418, 0.1551, 0.02096, 0.2488, 0.00446, 0.2494, 0.05418, 0.1731, 0.06579, 0.07369, 0.07465, 0.1551, 0.02096, 0.1731, 0.06579, 0.1084, 0.1097, 0.02056, 0.1562, 0.07369, 0.07465, 0.1084, 0.1097, 0.06623, 0.1747, 0.0252, 0.3457, 0.003724, 0.2517, 0.05278, 0.251, 0.06985, 0.3262, 0.0808, 0.4234, 0.0252, 0.3457, 0.06985, 0.3262, 0.1143, 0.3886, 0.1609, 0.4734, 0.0808, 0.4234, 0.1143, 0.3886, 0.1785, 0.4291, 0.2524, 0.4421, 0.1785, 0.4291, 0.1881, 0.4034, 0.2522, 0.4157, 0.06985, 0.3262, 0.05278, 0.251, 0.08055, 0.2494, 0.09485, 0.3141, 0.05278, 0.251, 0.06623, 0.1747, 0.09238, 0.1841, 0.08055, 0.2494, 0.1084, 0.1097, 0.1731, 0.06579, 0.1836, 0.09269, 0.1287, 0.1287, 0.4332, 0.3232, 0.3897, 0.3864, 0.3709, 0.3662, 0.408, 0.3116, 0.3246, 0.9278, 0.2509, 0.942, 0.2507, 0.9156, 0.3147, 0.9023, 0.3883, 0.8863, 0.3246, 0.9278, 0.3147, 0.9023, 0.3694, 0.8661, 0.4317, 0.8231, 0.3883, 0.8863, 0.3694, 0.8661, 0.4065, 0.8115, 0.4476, 0.7475, 0.4317, 0.8231, 0.4065, 0.8115, 0.4198, 0.7465, 0.4329, 0.6713, 0.4476, 0.7475, 0.4198, 0.7465, 0.4068, 0.6812, 0.3894, 0.6068, 0.4329, 0.6713, 0.4068, 0.6812, 0.3695, 0.6263, 0.3235, 0.5641, 0.3894, 0.6068, 0.3695, 0.6263, 0.3135, 0.5914, 0.107, 0.6095, 0.1717, 0.5657, 0.1822, 0.5926, 0.1272, 0.6285, 0.0648, 0.6746, 0.107, 0.6095, 0.1272, 0.6285, 0.09095, 0.684, 0.05135, 0.7508, 0.0648, 0.6746, 0.09095, 0.684, 0.07912, 0.7493, 0.06842, 0.8261, 0.05135, 0.7508, 0.07912, 0.7493, 0.09342, 0.814, 0.1128, 0.8885, 0.06842, 0.8261, 0.09342, 0.814, 0.1313, 0.868, 0.1771, 0.9289, 0.1128, 0.8885, 0.1313, 0.868, 0.1866, 0.9033, 0.2509, 0.942, 0.1771, 0.9289, 0.1866, 0.9033, 0.2507, 0.9156, 0.2507, 0.9895, 0.1594, 0.9733, 0.1771, 0.9289, 0.2509, 0.942, 0.1594, 0.9733, 0.07936, 0.9233, 0.1128, 0.8885, 0.1771, 0.9289, 0.07936, 0.9233, 0.02377, 0.8456, 0.06842, 0.8261, 0.1128, 0.8885, 0.02377, 0.8456, 0.002296, 0.7516, 0.05135, 0.7508, 0.06842, 0.8261, 0.002296, 0.7516, 0.01913, 0.6561, 0.0648, 0.6746, 0.05135, 0.7508, 0.01913, 0.6561, 0.07226, 0.5745, 0.107, 0.6095, 0.0648, 0.6746, 0.07226, 0.5745, 0.1537, 0.5208, 0.1717, 0.5657, 0.107, 0.6095, 0.1537, 0.5208, 0.2473, 0.5043, 0.248, 0.554, 0.1717, 0.5657, 0.2473, 0.5043, 0.3412, 0.5185, 0.3235, 0.5641, 0.248, 0.554, 0.3412, 0.5185, 0.4243, 0.5716, 0.3894, 0.6068, 0.3235, 0.5641, 0.4243, 0.5716, 0.4788, 0.6529, 0.4329, 0.6713, 0.3894, 0.6068, 0.4788, 0.6529, 0.4968, 0.7484, 0.4476, 0.7475, 0.4329, 0.6713, 0.4968, 0.7484, 0.4764, 0.8428, 0.4317, 0.8231, 0.4476, 0.7475, 0.4764, 0.8428, 0.4216, 0.9213, 0.3883, 0.8863, 0.4317, 0.8231, 0.4216, 0.9213, 0.3421, 0.9722, 0.3246, 0.9278, 0.3883, 0.8863, 0.3421, 0.9722, 0.2507, 0.9895, 0.2509, 0.942, 0.3246, 0.9278, 0.7827, 0.9113, 0.761, 0.9024, 0.7737, 0.8897, 0.7828, 0.9658, 0.8044, 0.9568, 0.8044, 0.9748, 0.7827, 0.9113, 0.7737, 0.8897, 0.7917, 0.8897, 0.7828, 0.9658, 0.7917, 0.9441, 0.8044, 0.9568, 0.7827, 0.9113, 0.7917, 0.8897, 0.8043, 0.9024, 0.7828, 0.9658, 0.7738, 0.9441, 0.7917, 0.9441, 0.7827, 0.9113, 0.8043, 0.9024, 0.8043, 0.9203, 0.7828, 0.9658, 0.7611, 0.9568, 0.7738, 0.9441, 0.7827, 0.9113, 0.8043, 0.9203, 0.7917, 0.933, 0.7828, 0.9658, 0.7611, 0.9748, 0.7611, 0.9568, 0.7827, 0.9113, 0.7917, 0.933, 0.7737, 0.933, 0.7828, 0.9658, 0.7738, 0.9875, 0.7611, 0.9748, 0.7827, 0.9113, 0.7737, 0.933, 0.761, 0.9203, 0.7828, 0.9658, 0.7917, 0.9875, 0.7738, 0.9875, 0.7827, 0.9113, 0.761, 0.9203, 0.761, 0.9024, 0.7828, 0.9658, 0.8044, 0.9748, 0.7917, 0.9875, 0.9064, 0.9837, 0.9064, 0.01773, 0.9276, 0.01773, 0.9276, 0.9837, 0.9276, 0.9837, 0.9276, 0.01773, 0.9489, 0.01773, 0.9489, 0.9837, 0.9489, 0.9837, 0.9489, 0.01773, 0.9702, 0.01773, 0.9702, 0.9837, 0.9702, 0.9837, 0.9702, 0.01773, 0.9915, 0.01773, 0.9915, 0.9837, 0.8212, 0.9837, 0.8212, 0.01773, 0.8425, 0.01773, 0.8425, 0.9837, 0.8425, 0.9837, 0.8425, 0.01773, 0.8638, 0.01773, 0.8638, 0.9837, 0.8638, 0.9837, 0.8638, 0.01773, 0.8851, 0.01773, 0.8851, 0.9837, 0.8851, 0.9837, 0.8851, 0.01773, 0.9064, 0.01773, 0.9064, 0.9837, 0.7261, 0.02372, 0.7307, 0.1983, 0.7123, 0.2194, 0.7037, 0.039, 0.7577, 0.01733, 0.7579, 0.1837, 0.7307, 0.1983, 0.7261, 0.02372, 0.7894, 0.02359, 0.7852, 0.1967, 0.7579, 0.1837, 0.7577, 0.01733, 0.8117, 0.03874, 0.8034, 0.2194, 0.7852, 0.1967, 0.7894, 0.02359, 0.7123, 0.2194, 0.7307, 0.1983, 0.7852, 0.1967, 0.8034, 0.2194, 0.7307, 0.1983, 0.7579, 0.1837, 0.7852, 0.1967, 0.1717, 0.5657, 0.248, 0.554, 0.2169, 0.5656, 0.1822, 0.5926, 0.1717, 0.5657, 0.2169, 0.5656, 0.2059, 0.5877, 0.248, 0.554, 0.3235, 0.5641, 0.278, 0.5648, 0.3135, 0.5914, 0.2896, 0.5871, 0.278, 0.5648, 0.3235, 0.5641, 0.1822, 0.5926, 0.2059, 0.5877, 0.2086, 0.7621, 0.1822, 0.5926, 0.2086, 0.7621, 0.1272, 0.6285, 0.1272, 0.6285, 0.2086, 0.7621, 0.09095, 0.684, 0.09095, 0.684, 0.2086, 0.7621, 0.07912, 0.7493, 0.3135, 0.5914, 0.2904, 0.7614, 0.2896, 0.5871, 0.3695, 0.6263, 0.2904, 0.7614, 0.3135, 0.5914, 0.4068, 0.6812, 0.2904, 0.7614, 0.3695, 0.6263, 0.4198, 0.7465, 0.2904, 0.7614, 0.4068, 0.6812, 0.2507, 0.9156, 0.2086, 0.7621, 0.2904, 0.7614, 0.3147, 0.9023, 0.2507, 0.9156, 0.2904, 0.7614, 0.3147, 0.9023, 0.2904, 0.7614, 0.3694, 0.8661, 0.3694, 0.8661, 0.2904, 0.7614, 0.4065, 0.8115, 0.4065, 0.8115, 0.2904, 0.7614, 0.4198, 0.7465, 0.1866, 0.9033, 0.2086, 0.7621, 0.2507, 0.9156, 0.1313, 0.868, 0.2086, 0.7621, 0.1866, 0.9033, 0.09342, 0.814, 0.2086, 0.7621, 0.1313, 0.868, 0.07912, 0.7493, 0.2086, 0.7621, 0.09342, 0.814, 0.08055, 0.2494, 0.21, 0.2622, 0.09485, 0.3141, 0.09485, 0.3141, 0.21, 0.2622, 0.1328, 0.3681, 0.1328, 0.3681, 0.21, 0.2622, 0.1881, 0.4034, 0.1881, 0.4034, 0.21, 0.2622, 0.2522, 0.4157, 0.408, 0.3116, 0.2919, 0.2616, 0.4212, 0.2466, 0.3709, 0.3662, 0.2919, 0.2616, 0.408, 0.3116, 0.3161, 0.4024, 0.2919, 0.2616, 0.3709, 0.3662, 0.3161, 0.4024, 0.2522, 0.4157, 0.2919, 0.2616, 0.2522, 0.4157, 0.21, 0.2622, 0.2919, 0.2616, 0.4212, 0.2466, 0.2919, 0.2616, 0.4083, 0.1813, 0.4083, 0.1813, 0.2919, 0.2616, 0.3709, 0.1264, 0.3709, 0.1264, 0.2919, 0.2616, 0.315, 0.09155, 0.315, 0.09155, 0.2919, 0.2616, 0.291, 0.08723, 0.09238, 0.1841, 0.21, 0.2622, 0.08055, 0.2494, 0.1287, 0.1287, 0.21, 0.2622, 0.09238, 0.1841, 0.1836, 0.09269, 0.21, 0.2622, 0.1287, 0.1287, 0.1836, 0.09269, 0.2074, 0.08783, 0.21, 0.2622, 0.315, 0.09155, 0.291, 0.08723, 0.2794, 0.06492, 0.3249, 0.06427, 0.2494, 0.05418, 0.3249, 0.06427, 0.2794, 0.06492, 0.1836, 0.09269, 0.1731, 0.06579, 0.2184, 0.06578, 0.2074, 0.08783, 0.1731, 0.06579, 0.2494, 0.05418, 0.2184, 0.06578, 0.7307, 0.4007, 0.7579, 0.3861, 0.7852, 0.3991, 0.7123, 0.4218, 0.7307, 0.4007, 0.7852, 0.3991, 0.8034, 0.4218, 0.8117, 0.2411, 0.8034, 0.4218, 0.7852, 0.3991, 0.7894, 0.226, 0.7894, 0.226, 0.7852, 0.3991, 0.7579, 0.3861, 0.7577, 0.2198, 0.7577, 0.2198, 0.7579, 0.3861, 0.7307, 0.4007, 0.7261, 0.2261, 0.7261, 0.2261, 0.7307, 0.4007, 0.7123, 0.4218, 0.7037, 0.2414, 0.3435, 0.4724, 0.2522, 0.4897, 0.2524, 0.4421, 0.326, 0.4279, 0.4778, 0.343, 0.4231, 0.4214, 0.3897, 0.3864, 0.4332, 0.3232, 0.4982, 0.2486, 0.4778, 0.343, 0.4332, 0.3232, 0.4491, 0.2477, 0.4802, 0.153, 0.4982, 0.2486, 0.4491, 0.2477, 0.4343, 0.1715, 0.4258, 0.07169, 0.4802, 0.153, 0.4343, 0.1715, 0.3908, 0.1069, 0.003724, 0.2517, 0.02056, 0.1562, 0.06623, 0.1747, 0.05278, 0.251, 0.2522, 0.4897, 0.1609, 0.4734, 0.1785, 0.4291, 0.2524, 0.4421, 0.1785, 0.4291, 0.1143, 0.3886, 0.1328, 0.3681, 0.1881, 0.4034, 0.1143, 0.3886, 0.06985, 0.3262, 0.09485, 0.3141, 0.1328, 0.3681, 0.06623, 0.1747, 0.1084, 0.1097, 0.1287, 0.1287, 0.09238, 0.1841, 0.3249, 0.06427, 0.3908, 0.1069, 0.3709, 0.1264, 0.315, 0.09155, 0.3908, 0.1069, 0.4343, 0.1715, 0.4083, 0.1813, 0.3709, 0.1264, 0.4343, 0.1715, 0.4491, 0.2477, 0.4212, 0.2466, 0.4083, 0.1813, 0.4491, 0.2477, 0.4332, 0.3232, 0.408, 0.3116, 0.4212, 0.2466, 0.3897, 0.3864, 0.326, 0.4279, 0.3161, 0.4024, 0.3709, 0.3662, 0.326, 0.4279, 0.2524, 0.4421, 0.2522, 0.4157, 0.3161, 0.4024, 0.6171, 0.6471, 0.6887, 0.6479, 0.6915, 0.741, 0.6137, 0.7406, 0.6887, 0.6479, 0.6171, 0.6471, 0.6187, 0.5575, 0.6899, 0.5579, 0.6899, 0.5579, 0.6187, 0.5575, 0.6184, 0.4679, 0.6896, 0.4688, 0.6896, 0.4688, 0.6184, 0.4679, 0.618, 0.3786, 0.6892, 0.3796, 0.6892, 0.3796, 0.618, 0.3786, 0.6177, 0.2893, 0.6888, 0.2903, 0.6888, 0.2903, 0.6177, 0.2893, 0.6174, 0.2, 0.6885, 0.201, 0.6885, 0.201, 0.6174, 0.2, 0.617, 0.1102, 0.6885, 0.1114, 0.6885, 0.1114, 0.617, 0.1102, 0.614, 0.01733, 0.6918, 0.01773, 0.5125, 0.01733, 0.5903, 0.01773, 0.587, 0.1114, 0.5155, 0.1102, 0.5155, 0.1102, 0.587, 0.1114, 0.587, 0.201, 0.5159, 0.2, 0.5159, 0.2, 0.587, 0.201, 0.5873, 0.2903, 0.5162, 0.2893, 0.5162, 0.2893, 0.5873, 0.2903, 0.5877, 0.3796, 0.5165, 0.3786, 0.5165, 0.3786, 0.5877, 0.3796, 0.5881, 0.4688, 0.5169, 0.4679, 0.5169, 0.4679, 0.5881, 0.4688, 0.5884, 0.5579, 0.5172, 0.5575, 0.5172, 0.5575, 0.5884, 0.5579, 0.5872, 0.6479, 0.5156, 0.6471, 0.59, 0.741, 0.5122, 0.7406, 0.5156, 0.6471, 0.5872, 0.6479, 0.5053, 0.3786, 0.5049, 0.2894, 0.5162, 0.2893, 0.5165, 0.3786, 0.6074, 0.5574, 0.6071, 0.4679, 0.6184, 0.4679, 0.6187, 0.5575, 0.6071, 0.4679, 0.6068, 0.3786, 0.618, 0.3786, 0.6184, 0.4679, 0.5987, 0.6477, 0.6018, 0.7394, 0.59, 0.741, 0.5872, 0.6479, 0.6018, 0.01943, 0.5982, 0.1116, 0.587, 0.1114, 0.5903, 0.01773, 0.5993, 0.4687, 0.5996, 0.5579, 0.5884, 0.5579, 0.5881, 0.4688, 0.5043, 0.6468, 0.5059, 0.5574, 0.5172, 0.5575, 0.5156, 0.6471, 0.6056, 0.1104, 0.6022, 0.019, 0.614, 0.01733, 0.617, 0.1102, 0.5986, 0.2903, 0.599, 0.3795, 0.5877, 0.3796, 0.5873, 0.2903, 0.7002, 0.6477, 0.7033, 0.7394, 0.6915, 0.741, 0.6887, 0.6479, 0.5059, 0.5574, 0.5056, 0.4679, 0.5169, 0.4679, 0.5172, 0.5575, 0.6061, 0.2001, 0.6056, 0.1104, 0.617, 0.1102, 0.6174, 0.2, 0.6059, 0.6468, 0.6074, 0.5574, 0.6187, 0.5575, 0.6171, 0.6471, 0.7005, 0.3795, 0.7008, 0.4688, 0.6896, 0.4688, 0.6892, 0.3796, 0.5056, 0.4679, 0.5053, 0.3786, 0.5165, 0.3786, 0.5169, 0.4679, 0.6068, 0.3786, 0.6064, 0.2894, 0.6177, 0.2893, 0.618, 0.3786])
me_lollipopdiscmesh.materials.append(mat_hardcandygreen)
me_lollipopdiscmesh.materials.append(mat_papermatte)
me_lollipopdiscmesh.use_remesh_preserve_volume = False
me_lollipopdiscmesh.use_remesh_preserve_attributes = False
me_lollipopdiscmesh.use_mirror_vertex_groups = False
me_lollipopdiscmesh.update()
me_lollipopglobemesh = bpy.data.meshes.new('LollipopGlobeMesh')
me_lollipopglobemesh.from_pydata([(0.0, 0.003695, 0.0001163), (0.002613, 0.002613, 0.0001163), (0.003695, 0.0, 0.0001163), (0.002613, -0.002613, 0.0001163), (0.0, -0.003695, 0.0001163), (-0.002613, -0.002613, 0.0001163), (-0.003695, 0.0, 0.0001163), (-0.002613, 0.002613, 0.0001163), (0.0, 0.003695, 0.1284), (0.002613, 0.002613, 0.1284), (0.003695, 6.437e-09, 0.1284), (0.002613, -0.002613, 0.1284), (0.0, -0.003695, 0.1284), (-0.002613, -0.002613, 0.1284), (-0.003695, 6.437e-09, 0.1284), (-0.002613, 0.002613, 0.1284), (0.0, 0.0, 0.0001163), (0.0, 6.437e-09, 0.1284), (0.01736, 0.0, 0.1527), (0.02338, 0.0, 0.1455), (0.02659, 0.0, 0.1386), (0.02659, 0.0, 0.1253), (0.02338, 0.0, 0.1185), (0.01736, 0.0, 0.1113), (0.01075, -3.422e-11, 0.107), (0.009931, 0.004114, 0.107), (0.01603, 0.006642, 0.1113), (0.0216, 0.008948, 0.1185), (0.02457, 0.01018, 0.1253), (0.02457, 0.01018, 0.1386), (0.0216, 0.008948, 0.1455), (0.01603, 0.006642, 0.1527), (0.008532, 0.003534, 0.1573), (0.00653, 0.00653, 0.1573), (0.01227, 0.01227, 0.1527), (0.01653, 0.01653, 0.1455), (0.0188, 0.0188, 0.1386), (0.0188, 0.0188, 0.1253), (0.01653, 0.01653, 0.1185), (0.01227, 0.01227, 0.1113), (0.007601, 0.007601, 0.107), (0.004114, 0.009931, 0.107), (0.006642, 0.01603, 0.1113), (0.008948, 0.0216, 0.1185), (0.01018, 0.02457, 0.1253), (0.01018, 0.02457, 0.1386), (0.008948, 0.0216, 0.1455), (0.006642, 0.01603, 0.1527), (0.003534, 0.008532, 0.1573), (-1.207e-09, 0.009235, 0.1573), (-1.207e-09, 0.01736, 0.1527), (-3.219e-09, 0.02338, 0.1455), (-3.219e-09, 0.02659, 0.1386), (-3.219e-09, 0.02659, 0.1253), (-4.023e-09, 0.02338, 0.1185), (-1.207e-09, 0.01736, 0.1113), (-2.275e-09, 0.01075, 0.107), (-0.004114, 0.009931, 0.107), (-0.006642, 0.01603, 0.1113), (-0.008948, 0.0216, 0.1185), (-0.01018, 0.02457, 0.1253), (-0.01018, 0.02457, 0.1386), (-0.008948, 0.0216, 0.1455), (-0.006642, 0.01603, 0.1527), (-0.003534, 0.008532, 0.1573), (-0.00653, 0.00653, 0.1573), (-0.01227, 0.01227, 0.1527), (-0.01653, 0.01653, 0.1455), (-0.0188, 0.0188, 0.1386), (-0.0188, 0.0188, 0.1253), (-0.01653, 0.01653, 0.1185), (-0.01227, 0.01227, 0.1113), (-0.007601, 0.007601, 0.107), (-0.009931, 0.004114, 0.107), (-0.01603, 0.006642, 0.1113), (-0.0216, 0.008948, 0.1185), (-0.02457, 0.01018, 0.1253), (-0.02457, 0.01018, 0.1386), (-0.0216, 0.008948, 0.1455), (-0.01603, 0.006642, 0.1527), (-0.008532, 0.003534, 0.1573), (-0.009235, -2.012e-09, 0.1573), (-0.01736, -2.816e-09, 0.1527), (-0.02338, -6.437e-09, 0.1455), (-0.02659, -8.047e-09, 0.1386), (-0.02659, -6.437e-09, 0.1253), (-0.02338, -6.437e-09, 0.1185), (-0.01736, -2.816e-09, 0.1113), (-0.01075, -3.781e-09, 0.107), (-0.009931, -0.004114, 0.107), (-0.01603, -0.006642, 0.1113), (-0.0216, -0.008948, 0.1185), (-0.02457, -0.01018, 0.1253), (-0.02457, -0.01018, 0.1386), (-0.0216, -0.008948, 0.1455), (-0.01603, -0.006642, 0.1527), (-0.008532, -0.003534, 0.1573), (-0.00653, -0.00653, 0.1573), (-0.01227, -0.01227, 0.1527), (-0.01653, -0.01653, 0.1455), (-0.0188, -0.0188, 0.1386), (-0.0188, -0.0188, 0.1253), (-0.01653, -0.01653, 0.1185), (-0.01227, -0.01227, 0.1113), (-0.007601, -0.007601, 0.107), (-0.004114, -0.009931, 0.107), (-0.006642, -0.01603, 0.1113), (-0.008948, -0.0216, 0.1185), (-0.01018, -0.02457, 0.1253), (-0.01018, -0.02457, 0.1386), (-0.008948, -0.0216, 0.1455), (-0.006642, -0.01603, 0.1527), (-0.003534, -0.008532, 0.1573), (3.42e-09, -0.009235, 0.1573), (4.023e-09, -0.01736, 0.1527), (7.242e-09, -0.02338, 0.1455), (9.656e-09, -0.02659, 0.1386), (9.656e-09, -0.02659, 0.1253), (9.656e-09, -0.02338, 0.1185), (4.023e-09, -0.01736, 0.1113), (5.687e-09, -0.01075, 0.107), (0.004114, -0.009931, 0.107), (0.006642, -0.01603, 0.1113), (0.008948, -0.0216, 0.1185), (0.01018, -0.02457, 0.1253), (0.01018, -0.02457, 0.1386), (0.008948, -0.0216, 0.1455), (0.006642, -0.01603, 0.1527), (0.003534, -0.008532, 0.1573), (0.0, 0.0, 0.159), (0.00653, -0.00653, 0.1573), (0.01227, -0.01227, 0.1527), (0.01653, -0.01653, 0.1455), (0.0188, -0.0188, 0.1386), (0.0188, -0.0188, 0.1253), (0.01653, -0.01653, 0.1185), (0.01227, -0.01227, 0.1113), (0.007601, -0.007601, 0.107), (0.009931, -0.004114, 0.107), (0.01603, -0.006642, 0.1113), (0.0216, -0.008948, 0.1185), (0.02457, -0.01018, 0.1253), (0.02457, -0.01018, 0.1386), (0.0216, -0.008948, 0.1455), (0.01603, -0.006642, 0.1527), (0.008532, -0.003534, 0.1573), (0.009235, 4.627e-09, 0.1573), (0.02702, -0.01119, 0.1375), (0.02702, -0.01119, 0.1265), (0.02068, -0.02068, 0.1265), (0.02068, -0.02068, 0.1375), (0.01119, -0.02702, 0.1375), (0.01119, -0.02702, 0.1265), (1.031e-08, -0.02925, 0.1265), (1.031e-08, -0.02925, 0.1375), (-0.01119, -0.02702, 0.1375), (-0.01119, -0.02702, 0.1265), (-0.02068, -0.02068, 0.1265), (-0.02068, -0.02068, 0.1375), (-0.02702, -0.01119, 0.1375), (-0.02702, -0.01119, 0.1265), (-0.02925, -7.063e-09, 0.1265), (-0.02925, -8.834e-09, 0.1375), (-0.02702, 0.01119, 0.1375), (-0.02702, 0.01119, 0.1265), (-0.02068, 0.02068, 0.1265), (-0.02068, 0.02068, 0.1375), (-0.01119, 0.02702, 0.1375), (-0.01119, 0.02702, 0.1265), (-3.847e-09, 0.02925, 0.1265), (-3.847e-09, 0.02925, 0.1375), (0.01119, 0.02702, 0.1375), (0.01119, 0.02702, 0.1265), (0.02068, 0.02068, 0.1265), (0.02068, 0.02068, 0.1375), (0.02702, 0.01119, 0.1375), (0.02702, 0.01119, 0.1265), (0.02925, 1.76e-11, 0.1265), (0.02925, 1.76e-11, 0.1375), (0.006307, -0.002613, 0.1058), (0.004827, -0.004827, 0.1058), (0.002613, -0.006307, 0.1058), (3.914e-09, -0.006827, 0.1058), (-0.002613, -0.006307, 0.1058), (-0.004827, -0.004827, 0.1058), (-0.006307, -0.002613, 0.1058), (-0.006827, -2.2e-09, 0.1058), (-0.006307, 0.002613, 0.1058), (-0.004827, 0.004827, 0.1058), (-0.002613, 0.006307, 0.1058), (-1.142e-09, 0.006827, 0.1058), (0.002613, 0.006307, 0.1058), (0.004827, 0.004827, 0.1058), (0.006307, 0.002613, 0.1058), (0.006827, 1.794e-10, 0.1058), (0.006827, 1.794e-10, 0.09915), (0.006307, 0.002613, 0.09915), (0.004827, 0.004827, 0.09915), (0.002613, 0.006307, 0.09915), (-1.142e-09, 0.006827, 0.09915), (-0.002613, 0.006307, 0.09915), (-0.004827, 0.004827, 0.09915), (-0.006307, 0.002613, 0.09915), (-0.006827, -2.2e-09, 0.09915), (-0.006307, -0.002613, 0.09915), (-0.004827, -0.004827, 0.09915), (-0.002613, -0.006307, 0.09915), (3.914e-09, -0.006827, 0.09915), (0.002613, -0.006307, 0.09915), (0.004827, -0.004827, 0.09915), (0.006307, -0.002613, 0.09915), (0.0039, 2.241e-10, 0.09792), (0.003603, 0.001492, 0.09792), (0.002758, 0.002758, 0.09792), (0.001492, 0.003603, 0.09792), (-2.416e-10, 0.0039, 0.09792), (-0.001492, 0.003603, 0.09792), (-0.002758, 0.002758, 0.09792), (-0.003603, 0.001492, 0.09792), (-0.0039, -1.135e-09, 0.09792), (-0.003603, -0.001492, 0.09792), (-0.002758, -0.002758, 0.09792), (-0.001492, -0.003603, 0.09792), (2.647e-09, -0.0039, 0.09792), (0.001492, -0.003603, 0.09792), (0.002758, -0.002758, 0.09792), (0.003603, -0.001492, 0.09792)], [], [(16, 0, 1), (17, 9, 8), (16, 1, 2), (17, 10, 9), (16, 2, 3), (17, 11, 10), (16, 3, 4), (17, 12, 11), (16, 4, 5), (17, 13, 12), (16, 5, 6), (17, 14, 13), (16, 6, 7), (17, 15, 14), (7, 0, 16), (17, 8, 15), (0, 8, 9, 1), (1, 9, 10, 2), (2, 10, 11, 3), (3, 11, 12, 4), (4, 12, 13, 5), (5, 13, 14, 6), (6, 14, 15, 7), (8, 0, 7, 15), (23, 24, 25, 26), (22, 23, 26, 27), (21, 22, 27, 28), (19, 20, 29, 30), (18, 19, 30, 31), (146, 18, 31, 32), (129, 146, 32), (129, 32, 33), (32, 31, 34, 33), (31, 30, 35, 34), (30, 29, 36, 35), (28, 27, 38, 37), (27, 26, 39, 38), (26, 25, 40, 39), (39, 40, 41, 42), (38, 39, 42, 43), (37, 38, 43, 44), (35, 36, 45, 46), (34, 35, 46, 47), (33, 34, 47, 48), (129, 33, 48), (129, 48, 49), (48, 47, 50, 49), (47, 46, 51, 50), (46, 45, 52, 51), (44, 43, 54, 53), (43, 42, 55, 54), (42, 41, 56, 55), (55, 56, 57, 58), (54, 55, 58, 59), (53, 54, 59, 60), (51, 52, 61, 62), (50, 51, 62, 63), (49, 50, 63, 64), (129, 49, 64), (129, 64, 65), (64, 63, 66, 65), (63, 62, 67, 66), (62, 61, 68, 67), (60, 59, 70, 69), (59, 58, 71, 70), (58, 57, 72, 71), (71, 72, 73, 74), (70, 71, 74, 75), (69, 70, 75, 76), (67, 68, 77, 78), (66, 67, 78, 79), (65, 66, 79, 80), (129, 65, 80), (129, 80, 81), (80, 79, 82, 81), (79, 78, 83, 82), (78, 77, 84, 83), (76, 75, 86, 85), (75, 74, 87, 86), (74, 73, 88, 87), (87, 88, 89, 90), (86, 87, 90, 91), (85, 86, 91, 92), (83, 84, 93, 94), (82, 83, 94, 95), (81, 82, 95, 96), (129, 81, 96), (129, 96, 97), (96, 95, 98, 97), (95, 94, 99, 98), (94, 93, 100, 99), (92, 91, 102, 101), (91, 90, 103, 102), (90, 89, 104, 103), (103, 104, 105, 106), (102, 103, 106, 107), (101, 102, 107, 108), (99, 100, 109, 110), (98, 99, 110, 111), (97, 98, 111, 112), (129, 97, 112), (129, 112, 113), (112, 111, 114, 113), (111, 110, 115, 114), (110, 109, 116, 115), (108, 107, 118, 117), (107, 106, 119, 118), (106, 105, 120, 119), (119, 120, 121, 122), (118, 119, 122, 123), (117, 118, 123, 124), (115, 116, 125, 126), (114, 115, 126, 127), (113, 114, 127, 128), (129, 113, 128), (129, 128, 130), (128, 127, 131, 130), (127, 126, 132, 131), (126, 125, 133, 132), (124, 123, 135, 134), (123, 122, 136, 135), (122, 121, 137, 136), (136, 137, 138, 139), (135, 136, 139, 140), (134, 135, 140, 141), (132, 133, 142, 143), (131, 132, 143, 144), (130, 131, 144, 145), (129, 130, 145), (129, 145, 146), (18, 146, 145, 144), (19, 18, 144, 143), (143, 142, 20, 19), (141, 140, 22, 21), (140, 139, 23, 22), (139, 138, 24, 23), (20, 142, 147, 178), (141, 21, 177, 148), (142, 133, 150, 147), (134, 141, 148, 149), (124, 134, 149, 152), (133, 125, 151, 150), (125, 116, 154, 151), (117, 124, 152, 153), (108, 117, 153, 156), (116, 109, 155, 154), (109, 100, 158, 155), (101, 108, 156, 157), (92, 101, 157, 160), (100, 93, 159, 158), (93, 84, 162, 159), (85, 92, 160, 161), (76, 85, 161, 164), (84, 77, 163, 162), (77, 68, 166, 163), (69, 76, 164, 165), (60, 69, 165, 168), (68, 61, 167, 166), (61, 52, 170, 167), (53, 60, 168, 169), (44, 53, 169, 172), (52, 45, 171, 170), (45, 36, 174, 171), (37, 44, 172, 173), (28, 37, 173, 176), (36, 29, 175, 174), (29, 20, 178, 175), (21, 28, 176, 177), (178, 177, 176, 175), (175, 176, 173, 174), (174, 173, 172, 171), (171, 172, 169, 170), (170, 169, 168, 167), (167, 168, 165, 166), (166, 165, 164, 163), (163, 164, 161, 162), (162, 161, 160, 159), (159, 160, 157, 158), (158, 157, 156, 155), (155, 156, 153, 154), (154, 153, 152, 151), (151, 152, 149, 150), (150, 149, 148, 147), (147, 148, 177, 178), (24, 138, 179, 194), (138, 137, 180, 179), (137, 121, 181, 180), (121, 120, 182, 181), (120, 105, 183, 182), (105, 104, 184, 183), (104, 89, 185, 184), (89, 88, 186, 185), (88, 73, 187, 186), (73, 72, 188, 187), (72, 57, 189, 188), (57, 56, 190, 189), (56, 41, 191, 190), (41, 40, 192, 191), (40, 25, 193, 192), (25, 24, 194, 193), (193, 194, 195, 196), (192, 193, 196, 197), (191, 192, 197, 198), (190, 191, 198, 199), (189, 190, 199, 200), (188, 189, 200, 201), (187, 188, 201, 202), (186, 187, 202, 203), (185, 186, 203, 204), (184, 185, 204, 205), (183, 184, 205, 206), (182, 183, 206, 207), (181, 182, 207, 208), (180, 181, 208, 209), (179, 180, 209, 210), (194, 179, 210, 195), (207, 206, 222, 223), (196, 195, 211, 212), (208, 207, 223, 224), (197, 196, 212, 213), (209, 208, 224, 225), (198, 197, 213, 214), (210, 209, 225, 226), (199, 198, 214, 215), (195, 210, 226, 211), (200, 199, 215, 216), (201, 200, 216, 217), (202, 201, 217, 218), (203, 202, 218, 219), (204, 203, 219, 220), (205, 204, 220, 221), (206, 205, 221, 222)])
me_lollipopglobemesh.polygons.foreach_set('use_smooth', [True] * 232)
me_lollipopglobemesh.polygons.foreach_set('material_index', [1, 1, 1, 1, 1, 1, 1, 1, 1, 1, 1, 1, 1, 1, 1, 1, 1, 1, 1, 1, 1, 1, 1, 1, 0, 0, 0, 0, 0, 0, 0, 0, 0, 0, 0, 0, 0, 0, 0, 0, 0, 0, 0, 0, 0, 0, 0, 0, 0, 0, 0, 0, 0, 0, 0, 0, 0, 0, 0, 0, 0, 0, 0, 0, 0, 0, 0, 0, 0, 0, 0, 0, 0, 0, 0, 0, 0, 0, 0, 0, 0, 0, 0, 0, 0, 0, 0, 0, 0, 0, 0, 0, 0, 0, 0, 0, 0, 0, 0, 0, 0, 0, 0, 0, 0, 0, 0, 0, 0, 0, 0, 0, 0, 0, 0, 0, 0, 0, 0, 0, 0, 0, 0, 0, 0, 0, 0, 0, 0, 0, 0, 0, 0, 0, 0, 0, 0, 0, 0, 0, 0, 0, 0, 0, 0, 0, 0, 0, 0, 0, 0, 0, 0, 0, 0, 0, 0, 0, 0, 0, 0, 0, 0, 0, 0, 0, 0, 0, 0, 0, 0, 0, 0, 0, 0, 0, 0, 0, 0, 0, 0, 0, 0, 0, 0, 0, 0, 0, 0, 0, 0, 0, 0, 0, 0, 0, 0, 0, 0, 0, 0, 0, 0, 0, 0, 0, 0, 0, 0, 0, 0, 0, 0, 0, 0, 0, 0, 0, 0, 0, 0, 0, 0, 0, 0, 0, 0, 0, 0, 0, 0, 0])
_k = set([(0, 1), (0, 7), (1, 2), (2, 3), (3, 4), (4, 5), (5, 6), (6, 7), (8, 9), (8, 15), (9, 10), (10, 11), (11, 12), (12, 13), (13, 14), (14, 15), (20, 29), (20, 142), (21, 28), (21, 141), (28, 37), (29, 36), (36, 45), (37, 44), (44, 53), (45, 52), (52, 61), (53, 60), (60, 69), (61, 68), (68, 77), (69, 76), (76, 85), (77, 84), (84, 93), (85, 92), (92, 101), (93, 100), (100, 109), (101, 108), (108, 117), (109, 116), (116, 125), (117, 124), (124, 134), (125, 133), (133, 142), (134, 141), (147, 150), (147, 178), (148, 149), (148, 177), (149, 152), (150, 151), (151, 154), (152, 153), (153, 156), (154, 155), (155, 158), (156, 157), (157, 160), (158, 159), (159, 162), (160, 161), (161, 164), (162, 163), (163, 166), (164, 165), (165, 168), (166, 167), (167, 170), (168, 169), (169, 172), (170, 171), (171, 174), (172, 173), (173, 176), (174, 175), (175, 178), (176, 177), (179, 180), (179, 194), (180, 181), (181, 182), (182, 183), (183, 184), (184, 185), (185, 186), (186, 187), (187, 188), (188, 189), (189, 190), (190, 191), (191, 192), (192, 193), (193, 194), (195, 196), (195, 210), (196, 197), (197, 198), (198, 199), (199, 200), (200, 201), (201, 202), (202, 203), (203, 204), (204, 205), (205, 206), (206, 207), (207, 208), (208, 209), (209, 210), (211, 212), (211, 226), (212, 213), (213, 214), (214, 215), (215, 216), (216, 217), (217, 218), (218, 219), (219, 220), (220, 221), (221, 222), (222, 223), (223, 224), (224, 225), (225, 226)])
me_lollipopglobemesh.attributes.new('sharp_edge', 'BOOLEAN', 'EDGE').data.foreach_set('value', [ (min(e.vertices), max(e.vertices)) in _k for e in me_lollipopglobemesh.edges])
_uv = me_lollipopglobemesh.uv_layers.new(name='UVMap')
_uv.uv.foreach_set('vector', [0.7806, 0.924, 0.7889, 0.9038, 0.8007, 0.9156, 0.7806, 0.9647, 0.7889, 0.9445, 0.8007, 0.9563, 0.7806, 0.924, 0.8007, 0.9156, 0.8007, 0.9323, 0.7806, 0.9647, 0.7722, 0.9445, 0.7889, 0.9445, 0.7806, 0.924, 0.8007, 0.9323, 0.7889, 0.9441, 0.7806, 0.9647, 0.7604, 0.9563, 0.7722, 0.9445, 0.7806, 0.924, 0.7889, 0.9441, 0.7722, 0.9441, 0.7806, 0.9647, 0.7604, 0.973, 0.7604, 0.9563, 0.7806, 0.924, 0.7722, 0.9441, 0.7604, 0.9323, 0.7806, 0.9647, 0.7722, 0.9848, 0.7604, 0.973, 0.7806, 0.924, 0.7604, 0.9323, 0.7604, 0.9156, 0.7806, 0.9647, 0.7889, 0.9848, 0.7722, 0.9848, 0.7806, 0.924, 0.7604, 0.9156, 0.7722, 0.9038, 0.7806, 0.9647, 0.8007, 0.973, 0.7889, 0.9848, 0.7722, 0.9038, 0.7889, 0.9038, 0.7806, 0.924, 0.7806, 0.9647, 0.8007, 0.9563, 0.8007, 0.973, 0.9002, 0.01117, 0.9002, 0.9898, 0.8786, 0.9898, 0.8787, 0.01117, 0.8787, 0.01117, 0.8786, 0.9898, 0.8571, 0.9898, 0.8571, 0.01117, 0.8571, 0.01117, 0.8571, 0.9898, 0.8355, 0.9898, 0.8355, 0.01117, 0.8355, 0.01117, 0.8355, 0.9898, 0.8139, 0.9898, 0.8139, 0.01117, 0.9865, 0.01117, 0.9865, 0.9898, 0.9649, 0.9898, 0.9649, 0.01117, 0.9649, 0.01117, 0.9649, 0.9898, 0.9434, 0.9898, 0.9434, 0.01117, 0.9434, 0.01117, 0.9434, 0.9898, 0.9218, 0.9898, 0.9218, 0.01117, 0.9002, 0.9898, 0.9002, 0.01117, 0.9218, 0.01117, 0.9218, 0.9898, 0.3637, 0.2705, 0.3153, 0.2611, 0.3147, 0.2356, 0.363, 0.2258, 0.429, 0.2844, 0.3637, 0.2705, 0.363, 0.2258, 0.4287, 0.2137, 0.4924, 0.298, 0.429, 0.2844, 0.4287, 0.2137, 0.4925, 0.2019, 0.4282, 0.7794, 0.4916, 0.7929, 0.4549, 0.8815, 0.4015, 0.8448, 0.363, 0.7655, 0.4282, 0.7794, 0.4015, 0.8448, 0.3466, 0.807, 0.3058, 0.7545, 0.363, 0.7655, 0.3466, 0.807, 0.2979, 0.7749, 0.2506, 0.745, 0.3058, 0.7545, 0.2979, 0.7749, 0.2506, 0.745, 0.2979, 0.7749, 0.2829, 0.7907, 0.2979, 0.7749, 0.3466, 0.807, 0.3156, 0.839, 0.2829, 0.7907, 0.3466, 0.807, 0.4015, 0.8448, 0.3519, 0.8949, 0.3156, 0.839, 0.4015, 0.8448, 0.4549, 0.8815, 0.3871, 0.9493, 0.3519, 0.8949, 0.4925, 0.2019, 0.4287, 0.2137, 0.4013, 0.1484, 0.4558, 0.1131, 0.4287, 0.2137, 0.363, 0.2258, 0.3453, 0.1848, 0.4013, 0.1484, 0.363, 0.2258, 0.3147, 0.2356, 0.3044, 0.2123, 0.3453, 0.1848, 0.3453, 0.1848, 0.3044, 0.2123, 0.286, 0.1947, 0.3132, 0.1537, 0.4013, 0.1484, 0.3453, 0.1848, 0.3132, 0.1537, 0.3511, 0.09861, 0.4558, 0.1131, 0.4013, 0.1484, 0.3511, 0.09861, 0.3879, 0.04516, 0.3519, 0.8949, 0.3871, 0.9493, 0.2985, 0.986, 0.2868, 0.9223, 0.3156, 0.839, 0.3519, 0.8949, 0.2868, 0.9223, 0.2746, 0.8567, 0.2829, 0.7907, 0.3156, 0.839, 0.2746, 0.8567, 0.2629, 0.7996, 0.2506, 0.745, 0.2829, 0.7907, 0.2629, 0.7996, 0.2506, 0.745, 0.2629, 0.7996, 0.2411, 0.8002, 0.2629, 0.7996, 0.2746, 0.8567, 0.23, 0.8574, 0.2411, 0.8002, 0.2746, 0.8567, 0.2868, 0.9223, 0.2162, 0.9226, 0.23, 0.8574, 0.2868, 0.9223, 0.2985, 0.986, 0.2026, 0.986, 0.2162, 0.9226, 0.3879, 0.04516, 0.3511, 0.09861, 0.2856, 0.07184, 0.2991, 0.008366, 0.3511, 0.09861, 0.3132, 0.1537, 0.2717, 0.1372, 0.2856, 0.07184, 0.3132, 0.1537, 0.286, 0.1947, 0.2623, 0.1856, 0.2717, 0.1372, 0.2717, 0.1372, 0.2623, 0.1856, 0.2368, 0.1862, 0.227, 0.1379, 0.2856, 0.07184, 0.2717, 0.1372, 0.227, 0.1379, 0.2148, 0.07219, 0.2991, 0.008366, 0.2856, 0.07184, 0.2148, 0.07219, 0.203, 0.008366, 0.2162, 0.9226, 0.2026, 0.986, 0.1141, 0.9493, 0.1508, 0.8959, 0.23, 0.8574, 0.2162, 0.9226, 0.1508, 0.8959, 0.1886, 0.841, 0.2411, 0.8002, 0.23, 0.8574, 0.1886, 0.841, 0.2207, 0.7923, 0.2506, 0.745, 0.2411, 0.8002, 0.2207, 0.7923, 0.2506, 0.745, 0.2207, 0.7923, 0.2048, 0.7773, 0.2207, 0.7923, 0.1886, 0.841, 0.1565, 0.81, 0.2048, 0.7773, 0.1886, 0.841, 0.1508, 0.8959, 0.1006, 0.8463, 0.1565, 0.81, 0.1508, 0.8959, 0.1141, 0.9493, 0.04628, 0.8815, 0.1006, 0.8463, 0.203, 0.008366, 0.2148, 0.07219, 0.1496, 0.09961, 0.1142, 0.04516, 0.2148, 0.07219, 0.227, 0.1379, 0.186, 0.1556, 0.1496, 0.09961, 0.227, 0.1379, 0.2368, 0.1862, 0.2135, 0.1965, 0.186, 0.1556, 0.186, 0.1556, 0.2135, 0.1965, 0.196, 0.2149, 0.1548, 0.1877, 0.1496, 0.09961, 0.186, 0.1556, 0.1548, 0.1877, 0.09978, 0.1499, 0.1142, 0.04516, 0.1496, 0.09961, 0.09978, 0.1499, 0.04631, 0.1131, 0.1006, 0.8463, 0.04628, 0.8815, 0.00959, 0.7929, 0.07327, 0.7812, 0.1565, 0.81, 0.1006, 0.8463, 0.07327, 0.7812, 0.1388, 0.769, 0.2048, 0.7773, 0.1565, 0.81, 0.1388, 0.769, 0.1959, 0.7573, 0.2506, 0.745, 0.2048, 0.7773, 0.1959, 0.7573, 0.2506, 0.745, 0.1959, 0.7573, 0.1954, 0.7355, 0.1959, 0.7573, 0.1388, 0.769, 0.1381, 0.7244, 0.1954, 0.7355, 0.1388, 0.769, 0.07327, 0.7812, 0.07292, 0.7106, 0.1381, 0.7244, 0.07327, 0.7812, 0.00959, 0.7929, 0.009584, 0.697, 0.07292, 0.7106, 0.04631, 0.1131, 0.09978, 0.1499, 0.07305, 0.2154, 0.009584, 0.2019, 0.09978, 0.1499, 0.1548, 0.1877, 0.1384, 0.2293, 0.07305, 0.2154, 0.1548, 0.1877, 0.196, 0.2149, 0.1868, 0.2387, 0.1384, 0.2293, 0.1384, 0.2293, 0.1868, 0.2387, 0.1874, 0.2641, 0.1391, 0.274, 0.07305, 0.2154, 0.1384, 0.2293, 0.1391, 0.274, 0.07342, 0.2862, 0.009584, 0.2019, 0.07305, 0.2154, 0.07342, 0.2862, 0.00963, 0.2979, 0.07292, 0.7106, 0.009584, 0.697, 0.04628, 0.6085, 0.09962, 0.6452, 0.1381, 0.7244, 0.07292, 0.7106, 0.09962, 0.6452, 0.1545, 0.683, 0.1954, 0.7355, 0.1381, 0.7244, 0.1545, 0.683, 0.2032, 0.7151, 0.2506, 0.745, 0.1954, 0.7355, 0.2032, 0.7151, 0.2506, 0.745, 0.2032, 0.7151, 0.2183, 0.6992, 0.2032, 0.7151, 0.1545, 0.683, 0.1856, 0.651, 0.2183, 0.6992, 0.1545, 0.683, 0.09962, 0.6452, 0.1493, 0.595, 0.1856, 0.651, 0.09962, 0.6452, 0.04628, 0.6085, 0.1141, 0.5407, 0.1493, 0.595, 0.00963, 0.2979, 0.07342, 0.2862, 0.1008, 0.3514, 0.04642, 0.3867, 0.07342, 0.2862, 0.1391, 0.274, 0.1568, 0.315, 0.1008, 0.3514, 0.1391, 0.274, 0.1874, 0.2641, 0.1977, 0.2874, 0.1568, 0.315, 0.1568, 0.315, 0.1977, 0.2874, 0.2161, 0.305, 0.1889, 0.3461, 0.1008, 0.3514, 0.1568, 0.315, 0.1889, 0.3461, 0.1511, 0.4011, 0.04642, 0.3867, 0.1008, 0.3514, 0.1511, 0.4011, 0.1143, 0.4545, 0.1493, 0.595, 0.1141, 0.5407, 0.2026, 0.504, 0.2144, 0.5677, 0.1856, 0.651, 0.1493, 0.595, 0.2144, 0.5677, 0.2265, 0.6332, 0.2183, 0.6992, 0.1856, 0.651, 0.2265, 0.6332, 0.2382, 0.6904, 0.2506, 0.745, 0.2183, 0.6992, 0.2382, 0.6904, 0.2506, 0.745, 0.2382, 0.6904, 0.2601, 0.6898, 0.2382, 0.6904, 0.2265, 0.6332, 0.2711, 0.6325, 0.2601, 0.6898, 0.2265, 0.6332, 0.2144, 0.5677, 0.285, 0.5673, 0.2711, 0.6325, 0.2144, 0.5677, 0.2026, 0.504, 0.2985, 0.504, 0.285, 0.5673, 0.1143, 0.4545, 0.1511, 0.4011, 0.2165, 0.4278, 0.203, 0.4912, 0.1511, 0.4011, 0.1889, 0.3461, 0.2304, 0.3625, 0.2165, 0.4278, 0.1889, 0.3461, 0.2161, 0.305, 0.2398, 0.3142, 0.2304, 0.3625, 0.2304, 0.3625, 0.2398, 0.3142, 0.2653, 0.3136, 0.2751, 0.3618, 0.2165, 0.4278, 0.2304, 0.3625, 0.2751, 0.3618, 0.2872, 0.4275, 0.203, 0.4912, 0.2165, 0.4278, 0.2872, 0.4275, 0.299, 0.4912, 0.285, 0.5673, 0.2985, 0.504, 0.3871, 0.5407, 0.3504, 0.594, 0.2711, 0.6325, 0.285, 0.5673, 0.3504, 0.594, 0.3126, 0.649, 0.2601, 0.6898, 0.2711, 0.6325, 0.3126, 0.649, 0.2805, 0.6976, 0.2506, 0.745, 0.2601, 0.6898, 0.2805, 0.6976, 0.2506, 0.745, 0.2805, 0.6976, 0.2963, 0.7127, 0.2805, 0.6976, 0.3126, 0.649, 0.3446, 0.68, 0.2963, 0.7127, 0.3126, 0.649, 0.3504, 0.594, 0.4005, 0.6437, 0.3446, 0.68, 0.3504, 0.594, 0.3871, 0.5407, 0.4549, 0.6085, 0.4005, 0.6437, 0.299, 0.4912, 0.2872, 0.4275, 0.3524, 0.4001, 0.3877, 0.4545, 0.2872, 0.4275, 0.2751, 0.3618, 0.3161, 0.3441, 0.3524, 0.4001, 0.2751, 0.3618, 0.2653, 0.3136, 0.2885, 0.3033, 0.3161, 0.3441, 0.3161, 0.3441, 0.2885, 0.3033, 0.3061, 0.2848, 0.3472, 0.312, 0.3524, 0.4001, 0.3161, 0.3441, 0.3472, 0.312, 0.4022, 0.3499, 0.3877, 0.4545, 0.3524, 0.4001, 0.4022, 0.3499, 0.4556, 0.3867, 0.4005, 0.6437, 0.4549, 0.6085, 0.4916, 0.697, 0.4279, 0.7088, 0.3446, 0.68, 0.4005, 0.6437, 0.4279, 0.7088, 0.3623, 0.7209, 0.2963, 0.7127, 0.3446, 0.68, 0.3623, 0.7209, 0.3052, 0.7326, 0.2506, 0.745, 0.2963, 0.7127, 0.3052, 0.7326, 0.2506, 0.745, 0.3052, 0.7326, 0.3058, 0.7545, 0.363, 0.7655, 0.3058, 0.7545, 0.3052, 0.7326, 0.3623, 0.7209, 0.4282, 0.7794, 0.363, 0.7655, 0.3623, 0.7209, 0.4279, 0.7088, 0.4279, 0.7088, 0.4916, 0.697, 0.4916, 0.7929, 0.4282, 0.7794, 0.4556, 0.3867, 0.4022, 0.3499, 0.429, 0.2844, 0.4924, 0.298, 0.4022, 0.3499, 0.3472, 0.312, 0.3637, 0.2705, 0.429, 0.2844, 0.3472, 0.312, 0.3061, 0.2848, 0.3153, 0.2611, 0.3637, 0.2705, 0.7981, 0.5439, 0.7984, 0.6241, 0.7768, 0.6242, 0.7765, 0.5439, 0.6775, 0.622, 0.6772, 0.5417, 0.6989, 0.5417, 0.6992, 0.622, 0.7984, 0.6241, 0.7989, 0.7046, 0.7771, 0.7047, 0.7768, 0.6242, 0.6776, 0.7022, 0.6775, 0.622, 0.6992, 0.622, 0.6993, 0.7024, 0.6766, 0.7826, 0.6776, 0.7022, 0.6993, 0.7024, 0.6984, 0.7837, 0.7989, 0.7046, 0.8001, 0.7856, 0.7778, 0.7866, 0.7771, 0.7047, 0.8001, 0.7856, 0.807, 0.8686, 0.7835, 0.8745, 0.7778, 0.7866, 0.6683, 0.8662, 0.6766, 0.7826, 0.6984, 0.7837, 0.6909, 0.8727, 0.6473, 0.7839, 0.6541, 0.8669, 0.6307, 0.8728, 0.625, 0.7849, 0.5155, 0.8645, 0.5238, 0.7809, 0.5455, 0.782, 0.538, 0.871, 0.5238, 0.7809, 0.5248, 0.7005, 0.5465, 0.7007, 0.5455, 0.782, 0.646, 0.7029, 0.6473, 0.7839, 0.625, 0.7849, 0.6242, 0.703, 0.6456, 0.6224, 0.646, 0.7029, 0.6242, 0.703, 0.6239, 0.6225, 0.5248, 0.7005, 0.5247, 0.6203, 0.5463, 0.6203, 0.5465, 0.7007, 0.5247, 0.6203, 0.5244, 0.54, 0.546, 0.54, 0.5463, 0.6203, 0.6453, 0.5422, 0.6456, 0.6224, 0.6239, 0.6225, 0.6236, 0.5422, 0.645, 0.4619, 0.6453, 0.5422, 0.6236, 0.5422, 0.6233, 0.4619, 0.5244, 0.54, 0.5241, 0.4597, 0.5457, 0.4597, 0.546, 0.54, 0.5241, 0.4597, 0.5236, 0.3793, 0.5454, 0.3791, 0.5457, 0.4597, 0.6449, 0.3816, 0.645, 0.4619, 0.6233, 0.4619, 0.6232, 0.3815, 0.6459, 0.3013, 0.6449, 0.3816, 0.6232, 0.3815, 0.6241, 0.3002, 0.5236, 0.3793, 0.5223, 0.2982, 0.5447, 0.2973, 0.5454, 0.3791, 0.5223, 0.2982, 0.5155, 0.2153, 0.539, 0.2094, 0.5447, 0.2973, 0.6542, 0.2177, 0.6459, 0.3013, 0.6241, 0.3002, 0.6316, 0.2112, 0.6752, 0.2999, 0.6683, 0.217, 0.6918, 0.2111, 0.6975, 0.299, 0.807, 0.2193, 0.7987, 0.303, 0.7769, 0.3019, 0.7845, 0.2129, 0.7987, 0.303, 0.7977, 0.3833, 0.776, 0.3832, 0.7769, 0.3019, 0.6765, 0.381, 0.6752, 0.2999, 0.6975, 0.299, 0.6983, 0.3808, 0.6769, 0.4614, 0.6765, 0.381, 0.6983, 0.3808, 0.6986, 0.4614, 0.7977, 0.3833, 0.7978, 0.4636, 0.7762, 0.4636, 0.776, 0.3832, 0.7978, 0.4636, 0.7981, 0.5439, 0.7765, 0.5439, 0.7762, 0.4636, 0.6772, 0.5417, 0.6769, 0.4614, 0.6986, 0.4614, 0.6989, 0.5417, 0.7765, 0.5439, 0.6989, 0.5417, 0.6986, 0.4614, 0.7762, 0.4636, 0.7762, 0.4636, 0.6986, 0.4614, 0.6983, 0.3808, 0.776, 0.3832, 0.776, 0.3832, 0.6983, 0.3808, 0.6975, 0.299, 0.7769, 0.3019, 0.7769, 0.3019, 0.6975, 0.299, 0.6918, 0.2111, 0.7845, 0.2129, 0.539, 0.2094, 0.6316, 0.2112, 0.6241, 0.3002, 0.5447, 0.2973, 0.5447, 0.2973, 0.6241, 0.3002, 0.6232, 0.3815, 0.5454, 0.3791, 0.5454, 0.3791, 0.6232, 0.3815, 0.6233, 0.4619, 0.5457, 0.4597, 0.5457, 0.4597, 0.6233, 0.4619, 0.6236, 0.5422, 0.546, 0.54, 0.546, 0.54, 0.6236, 0.5422, 0.6239, 0.6225, 0.5463, 0.6203, 0.5463, 0.6203, 0.6239, 0.6225, 0.6242, 0.703, 0.5465, 0.7007, 0.5465, 0.7007, 0.6242, 0.703, 0.625, 0.7849, 0.5455, 0.782, 0.5455, 0.782, 0.625, 0.7849, 0.6307, 0.8728, 0.538, 0.871, 0.7835, 0.8745, 0.6909, 0.8727, 0.6984, 0.7837, 0.7778, 0.7866, 0.7778, 0.7866, 0.6984, 0.7837, 0.6993, 0.7024, 0.7771, 0.7047, 0.7771, 0.7047, 0.6993, 0.7024, 0.6992, 0.622, 0.7768, 0.6242, 0.7768, 0.6242, 0.6992, 0.622, 0.6989, 0.5417, 0.7765, 0.5439, 0.3153, 0.2611, 0.3061, 0.2848, 0.2852, 0.2718, 0.291, 0.2569, 0.3061, 0.2848, 0.2885, 0.3033, 0.2743, 0.2832, 0.2852, 0.2718, 0.2885, 0.3033, 0.2653, 0.3136, 0.2598, 0.2896, 0.2743, 0.2832, 0.2653, 0.3136, 0.2398, 0.3142, 0.244, 0.2899, 0.2598, 0.2896, 0.2398, 0.3142, 0.2161, 0.305, 0.2292, 0.2842, 0.244, 0.2899, 0.2161, 0.305, 0.1977, 0.2874, 0.2178, 0.2732, 0.2292, 0.2842, 0.1977, 0.2874, 0.1874, 0.2641, 0.2114, 0.2587, 0.2178, 0.2732, 0.1874, 0.2641, 0.1868, 0.2387, 0.2111, 0.2428, 0.2114, 0.2587, 0.1868, 0.2387, 0.196, 0.2149, 0.2168, 0.228, 0.2111, 0.2428, 0.196, 0.2149, 0.2135, 0.1965, 0.2278, 0.2166, 0.2168, 0.228, 0.2135, 0.1965, 0.2368, 0.1862, 0.2423, 0.2102, 0.2278, 0.2166, 0.2368, 0.1862, 0.2623, 0.1856, 0.2581, 0.2098, 0.2423, 0.2102, 0.2623, 0.1856, 0.286, 0.1947, 0.2729, 0.2156, 0.2581, 0.2098, 0.286, 0.1947, 0.3044, 0.2123, 0.2843, 0.2265, 0.2729, 0.2156, 0.3044, 0.2123, 0.3147, 0.2356, 0.2907, 0.241, 0.2843, 0.2265, 0.3147, 0.2356, 0.3153, 0.2611, 0.291, 0.2569, 0.2907, 0.241, 0.6653, 0.08387, 0.6653, 0.1182, 0.6086, 0.1081, 0.6091, 0.09628, 0.6522, 0.05217, 0.6653, 0.08387, 0.6091, 0.09628, 0.605, 0.08517, 0.628, 0.0279, 0.6522, 0.05217, 0.605, 0.08517, 0.5969, 0.07647, 0.5963, 0.01477, 0.628, 0.0279, 0.5969, 0.07647, 0.5862, 0.07151, 0.5619, 0.01477, 0.5963, 0.01477, 0.5862, 0.07151, 0.5744, 0.07104, 0.5302, 0.0279, 0.5619, 0.01477, 0.5744, 0.07104, 0.5632, 0.07514, 0.506, 0.05217, 0.5302, 0.0279, 0.5632, 0.07514, 0.5545, 0.08317, 0.4929, 0.08388, 0.506, 0.05217, 0.5545, 0.08317, 0.5496, 0.09393, 0.4929, 0.1182, 0.4929, 0.08388, 0.5496, 0.09393, 0.5491, 0.1058, 0.506, 0.1499, 0.4929, 0.1182, 0.5491, 0.1058, 0.5532, 0.1169, 0.5303, 0.1741, 0.506, 0.1499, 0.5532, 0.1169, 0.5613, 0.1255, 0.562, 0.1872, 0.5303, 0.1741, 0.5613, 0.1255, 0.572, 0.1305, 0.5962, 0.1872, 0.562, 0.1872, 0.572, 0.1305, 0.5838, 0.131, 0.6279, 0.1741, 0.5962, 0.1872, 0.5838, 0.131, 0.595, 0.1269, 0.6522, 0.1499, 0.6279, 0.1741, 0.595, 0.1269, 0.6037, 0.1189, 0.6653, 0.1182, 0.6522, 0.1499, 0.6037, 0.1189, 0.6086, 0.1081, 0.572, 0.1305, 0.5613, 0.1255, 0.5691, 0.1145, 0.575, 0.1172, 0.6091, 0.09628, 0.6086, 0.1081, 0.5954, 0.1051, 0.5957, 0.09859, 0.5838, 0.131, 0.572, 0.1305, 0.575, 0.1172, 0.5816, 0.1176, 0.605, 0.08517, 0.6091, 0.09628, 0.5957, 0.09859, 0.5935, 0.09242, 0.595, 0.1269, 0.5838, 0.131, 0.5816, 0.1176, 0.5877, 0.1154, 0.5969, 0.07647, 0.605, 0.08517, 0.5935, 0.09242, 0.5891, 0.08756, 0.6037, 0.1189, 0.595, 0.1269, 0.5877, 0.1154, 0.5926, 0.111, 0.5862, 0.07151, 0.5969, 0.07647, 0.5891, 0.08756, 0.5832, 0.08475, 0.6086, 0.1081, 0.6037, 0.1189, 0.5926, 0.111, 0.5954, 0.1051, 0.5744, 0.07104, 0.5862, 0.07151, 0.5832, 0.08475, 0.5767, 0.08442, 0.5632, 0.07514, 0.5744, 0.07104, 0.5767, 0.08442, 0.5705, 0.08661, 0.5545, 0.08317, 0.5632, 0.07514, 0.5705, 0.08661, 0.5656, 0.091, 0.5496, 0.09393, 0.5545, 0.08317, 0.5656, 0.091, 0.5628, 0.09691, 0.5491, 0.1058, 0.5496, 0.09393, 0.5628, 0.09691, 0.5625, 0.1034, 0.5532, 0.1169, 0.5491, 0.1058, 0.5625, 0.1034, 0.5647, 0.1096, 0.5613, 0.1255, 0.5532, 0.1169, 0.5647, 0.1096, 0.5691, 0.1145])
me_lollipopglobemesh.materials.append(mat_hardcandyred)
me_lollipopglobemesh.materials.append(mat_papermatte)
me_lollipopglobemesh.use_remesh_preserve_volume = False
me_lollipopglobemesh.use_remesh_preserve_attributes = False
me_lollipopglobemesh.use_mirror_vertex_groups = False
me_lollipopglobemesh.update()

# ---- objects
ob_peppermint = bpy.data.objects.new('Peppermint', me_peppermintmesh)
ob_camera = bpy.data.objects.new('Camera', cam_camera)
ob_filllight = bpy.data.objects.new('FillLight', light_filllight)
ob_keylight = bpy.data.objects.new('KeyLight', light_keylight)
ob_rimlight = bpy.data.objects.new('RimLight', light_rimlight)
ob_chocolatesquare = bpy.data.objects.new('ChocolateSquare', me_chocolatesquaremesh)
ob_lollipopdisc = bpy.data.objects.new('LollipopDisc', me_lollipopdiscmesh)
ob_lollipopglobe = bpy.data.objects.new('LollipopGlobe', me_lollipopglobemesh)

# ---- transforms, parenting, visibility, modifiers, constraints
ob_peppermint.location = (0.05, -0.05, 0.0)
ob_peppermint.lineart.crease_threshold = 0.0
ob_camera.location = (0.1551, -0.1505, 0.1895)
ob_camera.rotation_euler = (0.8593, 0.01082, 0.8149)
ob_camera.lock_rotations_4d = False
ob_camera.empty_display_type = 'ARROWS'
ob_camera.color = (0.0, 0.0, 0.0, 0.0)
ob_camera.display_type = 'WIRE'
ob_camera.lineart.crease_threshold = 0.0
ob_filllight.location = (7.159, 8.101, 11.54)
ob_filllight.rotation_euler = (1.752, -0.3204, 1.678)
ob_filllight.lineart.crease_threshold = 0.0
ob_keylight.location = (8.429, 7.335, 11.54)
ob_keylight.rotation_euler = (0.2447, 0.5865, -1.902)
ob_keylight.lineart.crease_threshold = 0.0
ob_rimlight.location = (7.092, 6.514, 12.03)
ob_rimlight.rotation_euler = (-2.192, -0.7412, 0.4952)
ob_rimlight.lineart.crease_threshold = 0.0
ob_chocolatesquare.location = (-0.05, -0.05, 0.0)
ob_chocolatesquare.lineart.crease_threshold = 0.0
ob_lollipopdisc.location = (-0.05, 0.05, -0.1)
ob_lollipopdisc.lineart.crease_threshold = 0.0
_m = ob_lollipopdisc.modifiers.new('EdgeSplit', 'EDGE_SPLIT')
_m.use_edge_angle = False
ob_lollipopglobe.location = (0.05, 0.05, -0.1)
ob_lollipopglobe.lineart.crease_threshold = 0.0
_m = ob_lollipopglobe.modifiers.new('EdgeSplit', 'EDGE_SPLIT')
_m.use_edge_angle = False

# ---- collection membership
col_collection_1.objects.link(ob_peppermint)
col_collection_1.objects.link(ob_camera)
col_collection_1.objects.link(ob_filllight)
col_collection_1.objects.link(ob_keylight)
col_collection_1.objects.link(ob_rimlight)
col_collection_1.objects.link(ob_chocolatesquare)
col_collection_1.objects.link(ob_lollipopdisc)
col_collection_1.objects.link(ob_lollipopglobe)

# ---- scene / render settings (as saved in the file)
scene.camera = ob_camera
scene.frame_start = 1; scene.frame_end = 250; scene.frame_set(1)
scene.render.engine = 'BLENDER_EEVEE_NEXT'
scene.render.image_settings.compression = 90
scene.render.resolution_x = 512
scene.render.resolution_y = 512
scene.render.dither_intensity = 0.0
scene.render.use_bake_selected_to_active = True
scene.render.bake_margin = 24
scene.cycles.use_denoising = False
scene.cycles.samples = 10
scene.cycles.sampling_pattern = 'TABULATED_SOBOL'
scene.cycles.light_sampling_threshold = 0.0
scene.cycles.use_adaptive_sampling = False
scene.cycles.use_light_tree = False
scene.cycles.blur_glossy = 0.0
scene.cycles.volume_bounces = 1
scene.cycles.pixel_filter_type = 'GAUSSIAN'
scene.cycles.sample_clamp_indirect = 0.0
scene.view_settings.view_transform = 'Standard'
bpy.context.view_layer.update()
